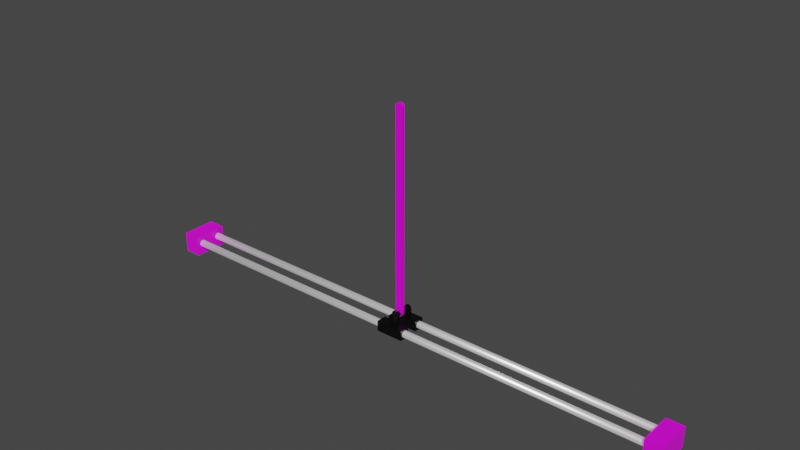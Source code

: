 # Source: pendulum_v4_rotate.blend  (saved by Blender 2.90.8; exported with 4.5.12 LTS)
import bpy
from mathutils import Matrix  # noqa: F401  (used for matrix-valued properties, if any)

bpy.ops.wm.read_factory_settings(use_empty=True)
scene = bpy.context.scene
scene.name = 'Scene'

# ---- collections
col_collection = bpy.data.collections.new('Collection'); scene.collection.children.link(col_collection)

# ---- images (referenced by path relative to the original .blend; pixels are not part of the script)
import os
ASSET_DIR = os.environ.get("B2B_ASSET_DIR", "")  # directory of the original .blend (textures are referenced by path, not embedded)
HERE = os.path.dirname(os.path.abspath(__file__))  # packed textures are extracted next to this script under _unpacked/

def load_image(name, relpath, width, height, colorspace="sRGB"):
    """Load a texture the original file referenced (path relative to the .blend, or extracted next to this script)."""
    p = next((c for c in (os.path.join(HERE, relpath), os.path.join(ASSET_DIR, relpath)) if relpath and os.path.exists(c)), "")
    if p:
        img = bpy.data.images.load(p, check_existing=True)
        img.name = name
    else:  # same state as the original file: an image datablock whose file is absent (Cycles renders it pink)
        img = bpy.data.images.new(name, width, height)
        img.source = "FILE"
        img.filepath = "//" + (relpath or name)
    img.colorspace_settings.name = colorspace
    return img
img_sup_material_png = load_image('sup_material.png', 'sup_material.png', 1024, 1024, 'sRGB')
img_rod_material_png = load_image('rod_material.png', 'rod_material.png', 1024, 1024, 'sRGB')

# ---- materials (node trees are filled in below, after node groups)
mat_material_004 = bpy.data.materials.new('Material.004')
mat_material_004.use_transparent_shadow = False
mat_material_003 = bpy.data.materials.new('Material.003')
mat_material_003.use_transparent_shadow = False
mat_material_002 = bpy.data.materials.new('Material.002')
mat_material_002.use_transparent_shadow = False
mat_material_005 = bpy.data.materials.new('Material.005')
mat_material_005.use_transparent_shadow = False
mat_material_001 = bpy.data.materials.new('Material.001')
mat_material_001.use_transparent_shadow = False

# ---- material node trees
mat_material_004.use_nodes = True; mat_material_004.node_tree.nodes.clear()
_N = mat_material_004.node_tree.nodes; _L = mat_material_004.node_tree.links
n0 = _N.new('ShaderNodeBsdfPrincipled'); n0.name = 'Principled BSDF'; n0.location = (10, 300)
n0.distribution = 'GGX'
n0.subsurface_method = 'BURLEY'
n0.inputs[0].default_value = (1.0, 1.0, 1.0, 1.0)
n0.inputs[1].default_value = 0.8
n0.inputs[2].default_value = 0.4
n0.inputs[3].default_value = 1.45
n0.inputs[27].default_value = (0.214, 0.214, 0.214, 1.0)
n0.inputs[28].default_value = 1.0
n1 = _N.new('ShaderNodeOutputMaterial'); n1.name = 'Material Output'; n1.location = (300, 300)
_L.new(n0.outputs[0], n1.inputs[0])
n1.is_active_output = True
mat_material_003.use_nodes = True; mat_material_003.node_tree.nodes.clear()
_N = mat_material_003.node_tree.nodes; _L = mat_material_003.node_tree.links
n0 = _N.new('ShaderNodeBsdfPrincipled'); n0.name = 'Principled BSDF'; n0.location = (10, 300)
n0.distribution = 'GGX'
n0.subsurface_method = 'BURLEY'
n0.inputs[3].default_value = 1.45
n0.inputs[27].default_value = (0.0, 0.0, 0.0, 1.0)
n0.inputs[28].default_value = 1.0
n1 = _N.new('ShaderNodeOutputMaterial'); n1.name = 'Material Output'; n1.location = (300, 300)
n2 = _N.new('ShaderNodeTexImage'); n2.name = 'Image Texture'; n2.location = (-354, 164)
n2.image = img_sup_material_png
_L.new(n0.outputs[0], n1.inputs[0])
_L.new(n2.outputs[0], n0.inputs[0])
n1.is_active_output = True
mat_material_002.use_nodes = True; mat_material_002.node_tree.nodes.clear()
_N = mat_material_002.node_tree.nodes; _L = mat_material_002.node_tree.links
n0 = _N.new('ShaderNodeBsdfPrincipled'); n0.name = 'Principled BSDF'; n0.location = (10, 300)
n0.distribution = 'GGX'
n0.subsurface_method = 'BURLEY'
n0.inputs[3].default_value = 1.45
n0.inputs[27].default_value = (0.0, 0.0, 0.0, 1.0)
n0.inputs[28].default_value = 1.0
n1 = _N.new('ShaderNodeOutputMaterial'); n1.name = 'Material Output'; n1.location = (300, 300)
n2 = _N.new('ShaderNodeTexImage'); n2.name = 'Image Texture'; n2.location = (-340, 188)
n2.image = img_sup_material_png
_L.new(n0.outputs[0], n1.inputs[0])
_L.new(n2.outputs[0], n0.inputs[0])
n1.is_active_output = True
mat_material_005.use_nodes = True; mat_material_005.node_tree.nodes.clear()
_N = mat_material_005.node_tree.nodes; _L = mat_material_005.node_tree.links
n0 = _N.new('ShaderNodeBsdfPrincipled'); n0.name = 'Principled BSDF'; n0.location = (10, 300)
n0.distribution = 'GGX'
n0.subsurface_method = 'BURLEY'
n0.inputs[0].default_value = (0.01428, 0.01428, 0.01428, 1.0)
n0.inputs[1].default_value = 0.8
n0.inputs[2].default_value = 0.4
n0.inputs[3].default_value = 1.45
n0.inputs[27].default_value = (0.0, 0.0, 0.0, 1.0)
n0.inputs[28].default_value = 1.0
n1 = _N.new('ShaderNodeOutputMaterial'); n1.name = 'Material Output'; n1.location = (300, 300)
_L.new(n0.outputs[0], n1.inputs[0])
n1.is_active_output = True
mat_material_001.use_nodes = True; mat_material_001.node_tree.nodes.clear()
_N = mat_material_001.node_tree.nodes; _L = mat_material_001.node_tree.links
n0 = _N.new('ShaderNodeOutputMaterial'); n0.name = 'Material Output'; n0.location = (300, 300)
n1 = _N.new('ShaderNodeBsdfPrincipled'); n1.name = 'Principled BSDF'; n1.location = (10, 300)
n1.distribution = 'GGX'
n1.subsurface_method = 'BURLEY'
n1.inputs[2].default_value = 0.2
n1.inputs[3].default_value = 1.45
n1.inputs[27].default_value = (0.0, 0.0, 0.0, 1.0)
n1.inputs[28].default_value = 1.0
n2 = _N.new('ShaderNodeTexImage'); n2.name = 'Image Texture'; n2.location = (-365, 176)
n2.image = img_rod_material_png
_L.new(n1.outputs[0], n0.inputs[0])
_L.new(n2.outputs[0], n1.inputs[0])
n0.is_active_output = True

# ---- world
world_world = bpy.data.worlds.new('World'); scene.world = world_world
world_world.use_nodes = True; world_world.node_tree.nodes.clear()
_N = world_world.node_tree.nodes; _L = world_world.node_tree.links
n0 = _N.new('ShaderNodeOutputWorld'); n0.name = 'World Output'; n0.location = (300, 300)
n1 = _N.new('ShaderNodeBackground'); n1.name = 'Background'; n1.location = (10, 300)
n1.inputs[0].default_value = (0.05088, 0.05088, 0.05088, 1.0)
_L.new(n1.outputs[0], n0.inputs[0])
n0.is_active_output = True
world_world.color = (0.05088, 0.05088, 0.05088)
world_world.use_sun_shadow = False
world_world.sun_shadow_jitter_overblur = 0.0

# ---- meshes
me_cylinder_001 = bpy.data.meshes.new('Cylinder.001')
me_cylinder_001.from_pydata([(0.015, 0.375, 0.005), (0.015, -0.375, 0.005), (0.01598, 0.375, 0.004904), (0.01598, -0.375, 0.004904), (0.01691, 0.375, 0.004619), (0.01691, -0.375, 0.004619), (0.01778, 0.375, 0.004157), (0.01778, -0.375, 0.004157), (0.01854, 0.375, 0.003536), (0.01854, -0.375, 0.003536), (0.01916, 0.375, 0.002778), (0.01916, -0.375, 0.002778), (0.01962, 0.375, 0.001913), (0.01962, -0.375, 0.001913), (0.0199, 0.375, 0.0009755), (0.0199, -0.375, 0.0009754), (0.02, 0.375, 1.677e-08), (0.02, -0.375, -1.601e-08), (0.0199, 0.375, -0.0009754), (0.0199, -0.375, -0.0009755), (0.01962, 0.375, -0.001913), (0.01962, -0.375, -0.001913), (0.01916, 0.375, -0.002778), (0.01916, -0.375, -0.002778), (0.01854, 0.375, -0.003536), (0.01854, -0.375, -0.003536), (0.01778, 0.375, -0.004157), (0.01778, -0.375, -0.004157), (0.01691, 0.375, -0.004619), (0.01691, -0.375, -0.004619), (0.01598, 0.375, -0.004904), (0.01598, -0.375, -0.004904), (0.015, 0.375, -0.005), (0.015, -0.375, -0.005), (0.01402, 0.375, -0.004904), (0.01402, -0.375, -0.004904), (0.01309, 0.375, -0.004619), (0.01309, -0.375, -0.004619), (0.01222, 0.375, -0.004157), (0.01222, -0.375, -0.004157), (0.01146, 0.375, -0.003536), (0.01146, -0.375, -0.003536), (0.01084, 0.375, -0.002778), (0.01084, -0.375, -0.002778), (0.01038, 0.375, -0.001913), (0.01038, -0.375, -0.001913), (0.0101, 0.375, -0.0009754), (0.0101, -0.375, -0.0009755), (0.01, 0.375, 2.122e-08), (0.01, -0.375, -1.156e-08), (0.0101, 0.375, 0.0009755), (0.0101, -0.375, 0.0009754), (0.01038, 0.375, 0.001913), (0.01038, -0.375, 0.001913), (0.01084, 0.375, 0.002778), (0.01084, -0.375, 0.002778), (0.01146, 0.375, 0.003536), (0.01146, -0.375, 0.003536), (0.01222, 0.375, 0.004157), (0.01222, -0.375, 0.004157), (0.01309, 0.375, 0.004619), (0.01309, -0.375, 0.004619), (0.01402, 0.375, 0.004904), (0.01402, -0.375, 0.004904), (-0.015, 0.375, 0.005), (-0.015, -0.375, 0.005), (-0.01402, 0.375, 0.004904), (-0.01402, -0.375, 0.004904), (-0.01309, 0.375, 0.004619), (-0.01309, -0.375, 0.004619), (-0.01222, 0.375, 0.004157), (-0.01222, -0.375, 0.004157), (-0.01146, 0.375, 0.003536), (-0.01146, -0.375, 0.003536), (-0.01084, 0.375, 0.002778), (-0.01084, -0.375, 0.002778), (-0.01038, 0.375, 0.001913), (-0.01038, -0.375, 0.001913), (-0.0101, 0.375, 0.0009755), (-0.0101, -0.375, 0.0009754), (-0.01, 0.375, 1.677e-08), (-0.01, -0.375, -1.601e-08), (-0.0101, 0.375, -0.0009754), (-0.0101, -0.375, -0.0009755), (-0.01038, 0.375, -0.001913), (-0.01038, -0.375, -0.001913), (-0.01084, 0.375, -0.002778), (-0.01084, -0.375, -0.002778), (-0.01146, 0.375, -0.003536), (-0.01146, -0.375, -0.003536), (-0.01222, 0.375, -0.004157), (-0.01222, -0.375, -0.004157), (-0.01309, 0.375, -0.004619), (-0.01309, -0.375, -0.004619), (-0.01402, 0.375, -0.004904), (-0.01402, -0.375, -0.004904), (-0.015, 0.375, -0.005), (-0.015, -0.375, -0.005), (-0.01598, 0.375, -0.004904), (-0.01598, -0.375, -0.004904), (-0.01691, 0.375, -0.004619), (-0.01691, -0.375, -0.004619), (-0.01778, 0.375, -0.004157), (-0.01778, -0.375, -0.004157), (-0.01854, 0.375, -0.003536), (-0.01854, -0.375, -0.003536), (-0.01916, 0.375, -0.002778), (-0.01916, -0.375, -0.002778), (-0.01962, 0.375, -0.001913), (-0.01962, -0.375, -0.001913), (-0.0199, 0.375, -0.0009754), (-0.0199, -0.375, -0.0009755), (-0.02, 0.375, 2.122e-08), (-0.02, -0.375, -1.156e-08), (-0.0199, 0.375, 0.0009755), (-0.0199, -0.375, 0.0009754), (-0.01962, 0.375, 0.001913), (-0.01962, -0.375, 0.001913), (-0.01916, 0.375, 0.002778), (-0.01916, -0.375, 0.002778), (-0.01854, 0.375, 0.003536), (-0.01854, -0.375, 0.003536), (-0.01778, 0.375, 0.004157), (-0.01778, -0.375, 0.004157), (-0.01691, 0.375, 0.004619), (-0.01691, -0.375, 0.004619), (-0.01598, 0.375, 0.004904), (-0.01598, -0.375, 0.004904)], [], [(0, 1, 3, 2), (2, 3, 5, 4), (4, 5, 7, 6), (6, 7, 9, 8), (8, 9, 11, 10), (10, 11, 13, 12), (12, 13, 15, 14), (14, 15, 17, 16), (16, 17, 19, 18), (18, 19, 21, 20), (20, 21, 23, 22), (22, 23, 25, 24), (24, 25, 27, 26), (26, 27, 29, 28), (28, 29, 31, 30), (30, 31, 33, 32), (32, 33, 35, 34), (34, 35, 37, 36), (36, 37, 39, 38), (38, 39, 41, 40), (40, 41, 43, 42), (42, 43, 45, 44), (44, 45, 47, 46), (46, 47, 49, 48), (48, 49, 51, 50), (50, 51, 53, 52), (52, 53, 55, 54), (54, 55, 57, 56), (56, 57, 59, 58), (58, 59, 61, 60), (3, 1, 63, 61, 59, 57, 55, 53, 51, 49, 47, 45, 43, 41, 39, 37, 35, 33, 31, 29, 27, 25, 23, 21, 19, 17, 15, 13, 11, 9, 7, 5), (60, 61, 63, 62), (62, 63, 1, 0), (0, 2, 4, 6, 8, 10, 12, 14, 16, 18, 20, 22, 24, 26, 28, 30, 32, 34, 36, 38, 40, 42, 44, 46, 48, 50, 52, 54, 56, 58, 60, 62), (64, 65, 67, 66), (66, 67, 69, 68), (68, 69, 71, 70), (70, 71, 73, 72), (72, 73, 75, 74), (74, 75, 77, 76), (76, 77, 79, 78), (78, 79, 81, 80), (80, 81, 83, 82), (82, 83, 85, 84), (84, 85, 87, 86), (86, 87, 89, 88), (88, 89, 91, 90), (90, 91, 93, 92), (92, 93, 95, 94), (94, 95, 97, 96), (96, 97, 99, 98), (98, 99, 101, 100), (100, 101, 103, 102), (102, 103, 105, 104), (104, 105, 107, 106), (106, 107, 109, 108), (108, 109, 111, 110), (110, 111, 113, 112), (112, 113, 115, 114), (114, 115, 117, 116), (116, 117, 119, 118), (118, 119, 121, 120), (120, 121, 123, 122), (122, 123, 125, 124), (67, 65, 127, 125, 123, 121, 119, 117, 115, 113, 111, 109, 107, 105, 103, 101, 99, 97, 95, 93, 91, 89, 87, 85, 83, 81, 79, 77, 75, 73, 71, 69), (124, 125, 127, 126), (126, 127, 65, 64), (64, 66, 68, 70, 72, 74, 76, 78, 80, 82, 84, 86, 88, 90, 92, 94, 96, 98, 100, 102, 104, 106, 108, 110, 112, 114, 116, 118, 120, 122, 124, 126)])
me_cylinder_001.polygons.foreach_set('use_smooth', [True] * 68)
_uv = me_cylinder_001.uv_layers.new(name='UVMap')
_uv.uv.foreach_set('vector', [1.0, 0.5, 1.0, 1.0, 0.9688, 1.0, 0.9688, 0.5, 0.9688, 0.5, 0.9688, 1.0, 0.9375, 1.0, 0.9375, 0.5, 0.9375, 0.5, 0.9375, 1.0, 0.9062, 1.0, 0.9062, 0.5, 0.9062, 0.5, 0.9062, 1.0, 0.875, 1.0, 0.875, 0.5, 0.875, 0.5, 0.875, 1.0, 0.8438, 1.0, 0.8438, 0.5, 0.8438, 0.5, 0.8438, 1.0, 0.8125, 1.0, 0.8125, 0.5, 0.8125, 0.5, 0.8125, 1.0, 0.7812, 1.0, 0.7812, 0.5, 0.7812, 0.5, 0.7812, 1.0, 0.75, 1.0, 0.75, 0.5, 0.75, 0.5, 0.75, 1.0, 0.7188, 1.0, 0.7188, 0.5, 0.7188, 0.5, 0.7188, 1.0, 0.6875, 1.0, 0.6875, 0.5, 0.6875, 0.5, 0.6875, 1.0, 0.6562, 1.0, 0.6562, 0.5, 0.6562, 0.5, 0.6562, 1.0, 0.625, 1.0, 0.625, 0.5, 0.625, 0.5, 0.625, 1.0, 0.5938, 1.0, 0.5938, 0.5, 0.5938, 0.5, 0.5938, 1.0, 0.5625, 1.0, 0.5625, 0.5, 0.5625, 0.5, 0.5625, 1.0, 0.5312, 1.0, 0.5312, 0.5, 0.5312, 0.5, 0.5312, 1.0, 0.5, 1.0, 0.5, 0.5, 0.5, 0.5, 0.5, 1.0, 0.4688, 1.0, 0.4688, 0.5, 0.4688, 0.5, 0.4688, 1.0, 0.4375, 1.0, 0.4375, 0.5, 0.4375, 0.5, 0.4375, 1.0, 0.4062, 1.0, 0.4062, 0.5, 0.4062, 0.5, 0.4062, 1.0, 0.375, 1.0, 0.375, 0.5, 0.375, 0.5, 0.375, 1.0, 0.3438, 1.0, 0.3438, 0.5, 0.3438, 0.5, 0.3438, 1.0, 0.3125, 1.0, 0.3125, 0.5, 0.3125, 0.5, 0.3125, 1.0, 0.2812, 1.0, 0.2812, 0.5, 0.2812, 0.5, 0.2812, 1.0, 0.25, 1.0, 0.25, 0.5, 0.25, 0.5, 0.25, 1.0, 0.2188, 1.0, 0.2188, 0.5, 0.2188, 0.5, 0.2188, 1.0, 0.1875, 1.0, 0.1875, 0.5, 0.1875, 0.5, 0.1875, 1.0, 0.1562, 1.0, 0.1562, 0.5, 0.1562, 0.5, 0.1562, 1.0, 0.125, 1.0, 0.125, 0.5, 0.125, 0.5, 0.125, 1.0, 0.09375, 1.0, 0.09375, 0.5, 0.09375, 0.5, 0.09375, 1.0, 0.0625, 1.0, 0.0625, 0.5, 0.2968, 0.4854, 0.25, 0.49, 0.2032, 0.4854, 0.1582, 0.4717, 0.1167, 0.4496, 0.08029, 0.4197, 0.05045, 0.3833, 0.02827, 0.3418, 0.01461, 0.2968, 0.01, 0.25, 0.01461, 0.2032, 0.02827, 0.1582, 0.05045, 0.1167, 0.08029, 0.08029, 0.1167, 0.05045, 0.1582, 0.02827, 0.2032, 0.01461, 0.25, 0.01, 0.2968, 0.01461, 0.3418, 0.02827, 0.3833, 0.05045, 0.4197, 0.08029, 0.4496, 0.1167, 0.4717, 0.1582, 0.4854, 0.2032, 0.49, 0.25, 0.4854, 0.2968, 0.4717, 0.3418, 0.4496, 0.3833, 0.4197, 0.4197, 0.3833, 0.4496, 0.3418, 0.4717, 0.0625, 0.5, 0.0625, 1.0, 0.03125, 1.0, 0.03125, 0.5, 0.03125, 0.5, 0.03125, 1.0, 0.0, 1.0, 0.0, 0.5, 0.75, 0.49, 0.7968, 0.4854, 0.8418, 0.4717, 0.8833, 0.4496, 0.9197, 0.4197, 0.9496, 0.3833, 0.9717, 0.3418, 0.9854, 0.2968, 0.99, 0.25, 0.9854, 0.2032, 0.9717, 0.1582, 0.9496, 0.1167, 0.9197, 0.08029, 0.8833, 0.05045, 0.8418, 0.02827, 0.7968, 0.01461, 0.75, 0.01, 0.7032, 0.01461, 0.6582, 0.02827, 0.6167, 0.05045, 0.5803, 0.08029, 0.5504, 0.1167, 0.5283, 0.1582, 0.5146, 0.2032, 0.51, 0.25, 0.5146, 0.2968, 0.5283, 0.3418, 0.5504, 0.3833, 0.5803, 0.4197, 0.6167, 0.4496, 0.6582, 0.4717, 0.7032, 0.4854, 1.0, 0.5, 1.0, 1.0, 0.9688, 1.0, 0.9688, 0.5, 0.9688, 0.5, 0.9688, 1.0, 0.9375, 1.0, 0.9375, 0.5, 0.9375, 0.5, 0.9375, 1.0, 0.9062, 1.0, 0.9062, 0.5, 0.9062, 0.5, 0.9062, 1.0, 0.875, 1.0, 0.875, 0.5, 0.875, 0.5, 0.875, 1.0, 0.8438, 1.0, 0.8438, 0.5, 0.8438, 0.5, 0.8438, 1.0, 0.8125, 1.0, 0.8125, 0.5, 0.8125, 0.5, 0.8125, 1.0, 0.7812, 1.0, 0.7812, 0.5, 0.7812, 0.5, 0.7812, 1.0, 0.75, 1.0, 0.75, 0.5, 0.75, 0.5, 0.75, 1.0, 0.7188, 1.0, 0.7188, 0.5, 0.7188, 0.5, 0.7188, 1.0, 0.6875, 1.0, 0.6875, 0.5, 0.6875, 0.5, 0.6875, 1.0, 0.6562, 1.0, 0.6562, 0.5, 0.6562, 0.5, 0.6562, 1.0, 0.625, 1.0, 0.625, 0.5, 0.625, 0.5, 0.625, 1.0, 0.5938, 1.0, 0.5938, 0.5, 0.5938, 0.5, 0.5938, 1.0, 0.5625, 1.0, 0.5625, 0.5, 0.5625, 0.5, 0.5625, 1.0, 0.5312, 1.0, 0.5312, 0.5, 0.5312, 0.5, 0.5312, 1.0, 0.5, 1.0, 0.5, 0.5, 0.5, 0.5, 0.5, 1.0, 0.4688, 1.0, 0.4688, 0.5, 0.4688, 0.5, 0.4688, 1.0, 0.4375, 1.0, 0.4375, 0.5, 0.4375, 0.5, 0.4375, 1.0, 0.4062, 1.0, 0.4062, 0.5, 0.4062, 0.5, 0.4062, 1.0, 0.375, 1.0, 0.375, 0.5, 0.375, 0.5, 0.375, 1.0, 0.3438, 1.0, 0.3438, 0.5, 0.3438, 0.5, 0.3438, 1.0, 0.3125, 1.0, 0.3125, 0.5, 0.3125, 0.5, 0.3125, 1.0, 0.2812, 1.0, 0.2812, 0.5, 0.2812, 0.5, 0.2812, 1.0, 0.25, 1.0, 0.25, 0.5, 0.25, 0.5, 0.25, 1.0, 0.2188, 1.0, 0.2188, 0.5, 0.2188, 0.5, 0.2188, 1.0, 0.1875, 1.0, 0.1875, 0.5, 0.1875, 0.5, 0.1875, 1.0, 0.1562, 1.0, 0.1562, 0.5, 0.1562, 0.5, 0.1562, 1.0, 0.125, 1.0, 0.125, 0.5, 0.125, 0.5, 0.125, 1.0, 0.09375, 1.0, 0.09375, 0.5, 0.09375, 0.5, 0.09375, 1.0, 0.0625, 1.0, 0.0625, 0.5, 0.2968, 0.4854, 0.25, 0.49, 0.2032, 0.4854, 0.1582, 0.4717, 0.1167, 0.4496, 0.08029, 0.4197, 0.05045, 0.3833, 0.02827, 0.3418, 0.01461, 0.2968, 0.01, 0.25, 0.01461, 0.2032, 0.02827, 0.1582, 0.05045, 0.1167, 0.08029, 0.08029, 0.1167, 0.05045, 0.1582, 0.02827, 0.2032, 0.01461, 0.25, 0.01, 0.2968, 0.01461, 0.3418, 0.02827, 0.3833, 0.05045, 0.4197, 0.08029, 0.4496, 0.1167, 0.4717, 0.1582, 0.4854, 0.2032, 0.49, 0.25, 0.4854, 0.2968, 0.4717, 0.3418, 0.4496, 0.3833, 0.4197, 0.4197, 0.3833, 0.4496, 0.3418, 0.4717, 0.0625, 0.5, 0.0625, 1.0, 0.03125, 1.0, 0.03125, 0.5, 0.03125, 0.5, 0.03125, 1.0, 0.0, 1.0, 0.0, 0.5, 0.75, 0.49, 0.7968, 0.4854, 0.8418, 0.4717, 0.8833, 0.4496, 0.9197, 0.4197, 0.9496, 0.3833, 0.9717, 0.3418, 0.9854, 0.2968, 0.99, 0.25, 0.9854, 0.2032, 0.9717, 0.1582, 0.9496, 0.1167, 0.9197, 0.08029, 0.8833, 0.05045, 0.8418, 0.02827, 0.7968, 0.01461, 0.75, 0.01, 0.7032, 0.01461, 0.6582, 0.02827, 0.6167, 0.05045, 0.5803, 0.08029, 0.5504, 0.1167, 0.5283, 0.1582, 0.5146, 0.2032, 0.51, 0.25, 0.5146, 0.2968, 0.5283, 0.3418, 0.5504, 0.3833, 0.5803, 0.4197, 0.6167, 0.4496, 0.6582, 0.4717, 0.7032, 0.4854])
me_cylinder_001.materials.append(mat_material_004)
me_cylinder_001.use_remesh_fix_poles = True
me_cylinder_001.use_remesh_preserve_attributes = False
me_cylinder_001.use_mirror_vertex_groups = False
me_cylinder_001.update()
me_cube_001 = bpy.data.meshes.new('Cube.001')
me_cube_001.from_pydata([(-0.025, -0.0125, -0.015), (-0.025, -0.0125, 0.015), (-0.025, 0.0125, -0.015), (-0.025, 0.0125, 0.015), (0.025, -0.0125, -0.015), (0.025, -0.0125, 0.015), (0.025, 0.0125, -0.015), (0.025, 0.0125, 0.015)], [], [(0, 1, 3, 2), (2, 3, 7, 6), (6, 7, 5, 4), (4, 5, 1, 0), (2, 6, 4, 0), (7, 3, 1, 5)])
_uv = me_cube_001.uv_layers.new(name='UVMap')
_uv.uv.foreach_set('vector', [0.375, 0.0, 0.625, 0.0, 0.625, 0.25, 0.375, 0.25, 0.375, 0.25, 0.625, 0.25, 0.625, 0.5, 0.375, 0.5, 0.375, 0.5, 0.625, 0.5, 0.625, 0.75, 0.375, 0.75, 0.375, 0.75, 0.625, 0.75, 0.625, 1.0, 0.375, 1.0, 0.125, 0.5, 0.375, 0.5, 0.375, 0.75, 0.125, 0.75, 0.625, 0.5, 0.875, 0.5, 0.875, 0.75, 0.625, 0.75])
me_cube_001.materials.append(mat_material_003)
me_cube_001.use_remesh_fix_poles = True
me_cube_001.use_remesh_preserve_attributes = False
me_cube_001.use_mirror_vertex_groups = False
me_cube_001.update()
me_cube_002 = bpy.data.meshes.new('Cube.002')
me_cube_002.from_pydata([(-0.025, -0.0125, -0.015), (-0.025, -0.0125, 0.015), (-0.025, 0.0125, -0.015), (-0.025, 0.0125, 0.015), (0.025, -0.0125, -0.015), (0.025, -0.0125, 0.015), (0.025, 0.0125, -0.015), (0.025, 0.0125, 0.015)], [], [(0, 1, 3, 2), (2, 3, 7, 6), (6, 7, 5, 4), (4, 5, 1, 0), (2, 6, 4, 0), (7, 3, 1, 5)])
_uv = me_cube_002.uv_layers.new(name='UVMap')
_uv.uv.foreach_set('vector', [0.375, 0.0, 0.625, 0.0, 0.625, 0.25, 0.375, 0.25, 0.375, 0.25, 0.625, 0.25, 0.625, 0.5, 0.375, 0.5, 0.375, 0.5, 0.625, 0.5, 0.625, 0.75, 0.375, 0.75, 0.375, 0.75, 0.625, 0.75, 0.625, 1.0, 0.375, 1.0, 0.125, 0.5, 0.375, 0.5, 0.375, 0.75, 0.125, 0.75, 0.625, 0.5, 0.875, 0.5, 0.875, 0.75, 0.625, 0.75])
me_cube_002.materials.append(mat_material_002)
me_cube_002.use_remesh_fix_poles = True
me_cube_002.use_remesh_preserve_attributes = False
me_cube_002.use_mirror_vertex_groups = False
me_cube_002.update()
me_cube_004 = bpy.data.meshes.new('Cube.004')
me_cube_004.from_pydata([(-0.0225, -0.02, -0.0075), (-0.0225, -0.02, 0.0075), (-0.0225, 0.02, -0.0075), (-0.0225, 0.02, 0.0075), (-0.0075, -0.02, -0.0075), (-0.0075, -0.02, 0.0075), (-0.0075, 0.02, -0.0075), (-0.0075, 0.02, 0.0075), (-0.0125, 0.02, -0.0075), (-0.0125, 0.02, 0.0075), (-0.0125, -0.02, -0.0075), (-0.0125, -0.02, 0.0075), (-0.0175, 0.02, -0.0075), (-0.0175, -0.02, 0.0075), (-0.0175, 0.02, 0.0075), (-0.0175, -0.02, -0.0075), (-0.0225, 0.005, -0.0075), (-0.0225, 0.005, 0.0075), (-0.0075, 0.005, -0.0075), (-0.0075, 0.005, 0.0075), (-0.0125, 0.005, 0.0075), (-0.0125, 0.005, -0.0075), (-0.0175, 0.005, -0.0075), (-0.0175, 0.005, 0.0075), (-0.0225, -0.005, -0.0075), (-0.0075, -0.005, 0.0075), (-0.0125, -0.005, 0.0075), (-0.0125, -0.005, -0.0075), (-0.0175, -0.005, -0.0075), (-0.0175, -0.005, 0.0075), (-0.0225, -0.005, 0.0075), (-0.0075, -0.005, -0.0075), (-0.0175, 4.657e-10, 0.0225), (-0.0175, 0.005, 0.0175), (-0.0175, 0.0008682, 0.02242), (-0.0175, 0.00171, 0.0222), (-0.0175, 0.0025, 0.02183), (-0.0175, 0.003214, 0.02133), (-0.0175, 0.00383, 0.02071), (-0.0175, 0.00433, 0.02), (-0.0175, 0.004698, 0.01921), (-0.0175, 0.004924, 0.01837), (-0.0125, 0.005, 0.0175), (-0.0125, 4.657e-10, 0.0225), (-0.0125, 0.004924, 0.01837), (-0.0125, 0.004698, 0.01921), (-0.0125, 0.00433, 0.02), (-0.0125, 0.00383, 0.02071), (-0.0125, 0.003214, 0.02133), (-0.0125, 0.0025, 0.02183), (-0.0125, 0.00171, 0.0222), (-0.0125, 0.0008682, 0.02242), (-0.0125, -4.657e-10, 0.0225), (-0.0125, -0.005, 0.0175), (-0.0125, -0.0008682, 0.02242), (-0.0125, -0.00171, 0.0222), (-0.0125, -0.0025, 0.02183), (-0.0125, -0.003214, 0.02133), (-0.0125, -0.00383, 0.02071), (-0.0125, -0.00433, 0.02), (-0.0125, -0.004698, 0.01921), (-0.0125, -0.004924, 0.01837), (-0.0175, -0.005, 0.0175), (-0.0175, -4.657e-10, 0.0225), (-0.0175, -0.004924, 0.01837), (-0.0175, -0.004698, 0.01921), (-0.0175, -0.00433, 0.02), (-0.0175, -0.00383, 0.02071), (-0.0175, -0.003214, 0.02133), (-0.0175, -0.0025, 0.02183), (-0.0175, -0.00171, 0.0222), (-0.0175, -0.0008682, 0.02242), (-0.0199, 0.02, 0.0009755), (-0.0199, -0.02, 0.0009755), (-0.01962, 0.02, 0.001913), (-0.01962, -0.02, 0.001913), (-0.01222, 0.02, 0.004157), (-0.0125, 0.02, 0.004306), (-0.0125, -0.02, 0.004306), (-0.01222, -0.02, 0.004157), (-0.01309, 0.02, 0.004619), (-0.01309, -0.02, 0.004619), (-0.02, 0.02, 5.702e-09), (-0.02, -0.02, 3.954e-09), (-0.01402, 0.02, 0.004904), (-0.01402, -0.02, 0.004904), (-0.01084, 0.02, 0.002778), (-0.01084, -0.02, 0.002778), (-0.01146, 0.02, 0.003536), (-0.01146, -0.02, 0.003536), (-0.01146, 0.02, -0.003536), (-0.01146, -0.02, -0.003536), (-0.01222, 0.02, -0.004157), (-0.01222, -0.02, -0.004157), (-0.01038, 0.02, 0.001913), (-0.01038, -0.02, 0.001913), (-0.0125, 0.02, -0.004306), (-0.0125, -0.02, -0.004306), (-0.01598, 0.02, -0.004904), (-0.01598, -0.02, -0.004904), (-0.0199, 0.02, -0.0009754), (-0.0199, -0.02, -0.0009754), (-0.01778, 0.02, 0.004157), (-0.01778, -0.02, 0.004157), (-0.0175, 0.02, 0.004306), (-0.0175, -0.02, 0.004306), (-0.01691, 0.02, -0.004619), (-0.01691, -0.02, -0.004619), (-0.01038, 0.02, -0.001913), (-0.01038, -0.02, -0.001913), (-0.0101, 0.02, -0.0009755), (-0.0101, -0.02, -0.0009755), (-0.01084, 0.02, -0.002778), (-0.01084, -0.02, -0.002778), (-0.01, 0.02, 1.252e-09), (-0.01, -0.02, -4.967e-10), (-0.01916, 0.02, 0.002778), (-0.01916, -0.02, 0.002778), (-0.01854, 0.02, 0.003536), (-0.01854, -0.02, 0.003536), (-0.01691, 0.02, 0.004619), (-0.01691, -0.02, 0.004619), (-0.015, 0.02, 0.005), (-0.015, -0.02, 0.005), (-0.01402, 0.02, -0.004904), (-0.01402, -0.02, -0.004904), (-0.0101, 0.02, 0.0009755), (-0.0101, -0.02, 0.0009755), (-0.01309, 0.02, -0.004619), (-0.01309, -0.02, -0.004619), (-0.01916, 0.02, -0.002778), (-0.01916, -0.02, -0.002778), (-0.01854, 0.02, -0.003536), (-0.01854, -0.02, -0.003536), (-0.01962, 0.02, -0.001913), (-0.01962, -0.02, -0.001913), (-0.0175, 0.02, -0.004306), (-0.01778, 0.02, -0.004157), (-0.01778, -0.02, -0.004157), (-0.0175, -0.02, -0.004306), (-0.015, 0.02, -0.005), (-0.015, -0.02, -0.005), (-0.01598, 0.02, 0.004904), (-0.01598, -0.02, 0.004904), (0.0075, -0.02, -0.0075), (0.0075, -0.02, 0.0075), (0.0075, 0.02, -0.0075), (0.0075, 0.02, 0.0075), (0.0225, -0.02, -0.0075), (0.0225, -0.02, 0.0075), (0.0225, 0.02, -0.0075), (0.0225, 0.02, 0.0075), (0.0175, 0.02, -0.0075), (0.0175, 0.02, 0.0075), (0.0175, -0.02, -0.0075), (0.0175, -0.02, 0.0075), (0.0125, 0.02, -0.0075), (0.0125, -0.02, 0.0075), (0.0125, 0.02, 0.0075), (0.0125, -0.02, -0.0075), (0.0075, 0.005, -0.0075), (0.0075, 0.005, 0.0075), (0.0225, 0.005, -0.0075), (0.0225, 0.005, 0.0075), (0.0175, 0.005, 0.0075), (0.0175, 0.005, -0.0075), (0.0125, 0.005, -0.0075), (0.0125, 0.005, 0.0075), (0.0075, -0.005, -0.0075), (0.0225, -0.005, 0.0075), (0.0175, -0.005, 0.0075), (0.0175, -0.005, -0.0075), (0.0125, -0.005, -0.0075), (0.0125, -0.005, 0.0075), (0.0075, -0.005, 0.0075), (0.0225, -0.005, -0.0075), (0.0125, 4.657e-10, 0.0225), (0.0125, 0.005, 0.0175), (0.0125, 0.0008682, 0.02242), (0.0125, 0.00171, 0.0222), (0.0125, 0.0025, 0.02183), (0.0125, 0.003214, 0.02133), (0.0125, 0.00383, 0.02071), (0.0125, 0.00433, 0.02), (0.0125, 0.004698, 0.01921), (0.0125, 0.004924, 0.01837), (0.0175, 0.005, 0.0175), (0.0175, 4.657e-10, 0.0225), (0.0175, 0.004924, 0.01837), (0.0175, 0.004698, 0.01921), (0.0175, 0.00433, 0.02), (0.0175, 0.00383, 0.02071), (0.0175, 0.003214, 0.02133), (0.0175, 0.0025, 0.02183), (0.0175, 0.00171, 0.0222), (0.0175, 0.0008682, 0.02242), (0.0175, -4.657e-10, 0.0225), (0.0175, -0.005, 0.0175), (0.0175, -0.0008682, 0.02242), (0.0175, -0.00171, 0.0222), (0.0175, -0.0025, 0.02183), (0.0175, -0.003214, 0.02133), (0.0175, -0.00383, 0.02071), (0.0175, -0.00433, 0.02), (0.0175, -0.004698, 0.01921), (0.0175, -0.004924, 0.01837), (0.0125, -0.005, 0.0175), (0.0125, -4.657e-10, 0.0225), (0.0125, -0.004924, 0.01837), (0.0125, -0.004698, 0.01921), (0.0125, -0.00433, 0.02), (0.0125, -0.00383, 0.02071), (0.0125, -0.003214, 0.02133), (0.0125, -0.0025, 0.02183), (0.0125, -0.00171, 0.0222), (0.0125, -0.0008682, 0.02242), (0.0101, 0.02, 0.0009755), (0.0101, -0.02, 0.0009755), (0.01038, 0.02, 0.001913), (0.01038, -0.02, 0.001913), (0.01778, 0.02, 0.004157), (0.0175, 0.02, 0.004306), (0.0175, -0.02, 0.004306), (0.01778, -0.02, 0.004157), (0.01691, 0.02, 0.004619), (0.01691, -0.02, 0.004619), (0.01, 0.02, 5.702e-09), (0.01, -0.02, 3.954e-09), (0.01598, 0.02, 0.004904), (0.01598, -0.02, 0.004904), (0.01916, 0.02, 0.002778), (0.01916, -0.02, 0.002778), (0.01854, 0.02, 0.003536), (0.01854, -0.02, 0.003536), (0.01854, 0.02, -0.003536), (0.01854, -0.02, -0.003536), (0.01778, 0.02, -0.004157), (0.01778, -0.02, -0.004157), (0.01962, 0.02, 0.001913), (0.01962, -0.02, 0.001913), (0.0175, 0.02, -0.004306), (0.0175, -0.02, -0.004306), (0.01402, 0.02, -0.004904), (0.01402, -0.02, -0.004904), (0.0101, 0.02, -0.0009754), (0.0101, -0.02, -0.0009754), (0.01222, 0.02, 0.004157), (0.01222, -0.02, 0.004157), (0.0125, 0.02, 0.004306), (0.0125, -0.02, 0.004306), (0.01309, 0.02, -0.004619), (0.01309, -0.02, -0.004619), (0.01962, 0.02, -0.001913), (0.01962, -0.02, -0.001913), (0.0199, 0.02, -0.0009755), (0.0199, -0.02, -0.0009755), (0.01916, 0.02, -0.002778), (0.01916, -0.02, -0.002778), (0.02, 0.02, 1.252e-09), (0.02, -0.02, -4.967e-10), (0.01084, 0.02, 0.002778), (0.01084, -0.02, 0.002778), (0.01146, 0.02, 0.003536), (0.01146, -0.02, 0.003536), (0.01309, 0.02, 0.004619), (0.01309, -0.02, 0.004619), (0.015, 0.02, 0.005), (0.015, -0.02, 0.005), (0.01598, 0.02, -0.004904), (0.01598, -0.02, -0.004904), (0.0199, 0.02, 0.0009755), (0.0199, -0.02, 0.0009755), (0.01691, 0.02, -0.004619), (0.01691, -0.02, -0.004619), (0.01084, 0.02, -0.002778), (0.01084, -0.02, -0.002778), (0.01146, 0.02, -0.003536), (0.01146, -0.02, -0.003536), (0.01038, 0.02, -0.001913), (0.01038, -0.02, -0.001913), (0.0125, 0.02, -0.004306), (0.01222, 0.02, -0.004157), (0.01222, -0.02, -0.004157), (0.0125, -0.02, -0.004306), (0.015, 0.02, -0.005), (0.015, -0.02, -0.005), (0.01402, 0.02, 0.004904), (0.01402, -0.02, 0.004904), (0.0125, 0.001531, 0.0212), (0.0125, 0.002222, 0.02083), (0.0125, 0.003696, 0.01597), (0.0125, 0.003923, 0.01672), (0.0125, 0.0007804, 0.02142), (0.0125, 0.002828, 0.01467), (0.0125, -0.003326, 0.01528), (0.0125, -0.003696, 0.01597), (0.0125, 0.002222, 0.01417), (0.0125, -0.003923, 0.01672), (0.0125, -0.003696, 0.01903), (0.0125, 3.862e-09, 0.0215), (0.0125, 0.003696, 0.01903), (0.0125, -0.003326, 0.01972), (0.0125, -0.0007804, 0.01358), (0.0125, -0.002828, 0.01467), (0.0125, -0.001531, 0.0138), (0.0125, 3.02e-10, 0.0135), (0.0125, 0.002828, 0.02033), (0.0125, 0.003326, 0.01972), (0.0125, -0.004, 0.0175), (0.0125, 0.004, 0.0175), (0.0125, 0.0007804, 0.01358), (0.0125, 0.003326, 0.01528), (0.0125, 0.001531, 0.0138), (0.0125, -0.001531, 0.0212), (0.0125, -0.002222, 0.02083), (0.0125, -0.0007804, 0.02142), (0.0125, -0.002828, 0.02033), (0.0125, -0.003923, 0.01828), (0.0125, -0.002222, 0.01417), (0.0125, 0.003923, 0.01828), (-0.0125, 0.004, 0.0175), (-0.0125, 0.003923, 0.01828), (-0.0125, -0.004, 0.0175), (-0.0125, 0.002828, 0.01467), (-0.0125, 0.003326, 0.01528), (-0.0125, 0.002222, 0.01417), (-0.0125, 0.003696, 0.01597), (-0.0125, 0.003923, 0.01672), (-0.0125, 0.001531, 0.0138), (-0.0125, 0.0007804, 0.01358), (-0.0125, -0.0007804, 0.01358), (-0.0125, 3.02e-10, 0.0135), (-0.0125, -0.003923, 0.01672), (-0.0125, -0.001531, 0.0138), (-0.0125, -0.003696, 0.01597), (-0.0125, -0.003326, 0.01528), (-0.0125, -0.002222, 0.01417), (-0.0125, -0.002828, 0.01467), (-0.0125, -0.003696, 0.01903), (-0.0125, 0.003319, 0.01971), (-0.0125, 0.002828, 0.02033), (-0.0125, 0.002222, 0.02083), (-0.0125, 0.001541, 0.02121), (-0.0125, 0.003696, 0.01903), (-0.0125, 0.0007804, 0.02142), (-0.0125, 3.862e-09, 0.0215), (-0.0125, -0.0007804, 0.02142), (-0.0125, -0.001531, 0.0212), (-0.0125, -0.002222, 0.02083), (-0.0125, -0.003326, 0.01972), (-0.0125, -0.002828, 0.02033), (-0.0125, -0.003923, 0.01828)], [], [(16, 17, 3, 2), (8, 96, 92, 90, 112, 108, 110, 114, 126, 94, 86, 88, 76, 77, 9, 7, 6), (31, 25, 5, 4), (15, 139, 138, 133, 131, 135, 101, 83, 73, 75, 117, 119, 103, 105, 13, 1, 0), (27, 31, 4, 10), (29, 30, 1, 13), (25, 26, 11, 5), (28, 27, 10, 15), (4, 5, 11, 78, 79, 89, 87, 95, 127, 115, 111, 109, 113, 91, 93, 97, 10), (12, 136, 106, 98, 140, 124, 128, 96, 8), (2, 3, 14, 104, 102, 118, 116, 74, 72, 82, 100, 134, 130, 132, 137, 136, 12), (24, 28, 15, 0), (26, 29, 13, 11), (10, 97, 129, 125, 141, 99, 107, 139, 15), (9, 14, 23, 20), (2, 12, 22, 16), (12, 8, 21, 22), (7, 9, 20, 19), (14, 3, 17, 23), (8, 6, 18, 21), (6, 7, 19, 18), (24, 30, 17, 16), (0, 1, 30, 24), (26, 20, 42, 320, 327, 326, 324, 323, 325, 328, 329, 331, 330, 333, 336, 337, 335, 334, 332, 322, 53), (16, 22, 28, 24), (22, 21, 27, 28), (19, 20, 26, 25), (23, 17, 30, 29), (21, 18, 31, 27), (18, 19, 25, 31), (23, 29, 62, 64, 65, 66, 67, 68, 69, 70, 71, 63, 32, 34, 35, 36, 37, 38, 39, 40, 41, 33), (29, 26, 53, 62), (32, 43, 51, 34), (34, 51, 50, 35), (35, 50, 49, 36), (36, 49, 48, 37), (37, 48, 47, 38), (38, 47, 46, 39), (39, 46, 45, 40), (40, 45, 44, 41), (41, 44, 42, 33), (20, 23, 33, 42), (62, 53, 61, 64), (64, 61, 60, 65), (65, 60, 59, 66), (66, 59, 58, 67), (67, 58, 57, 68), (68, 57, 56, 69), (69, 56, 55, 70), (70, 55, 54, 71), (71, 54, 52, 63), (43, 32, 63, 52), (110, 111, 115, 114), (105, 121, 143, 123, 85, 81, 78, 11, 13), (90, 91, 113, 112), (112, 113, 109, 108), (72, 73, 83, 82), (126, 127, 95, 94), (114, 115, 127, 126), (86, 87, 89, 88), (122, 123, 143, 142), (98, 99, 141, 140), (116, 117, 75, 74), (140, 141, 125, 124), (142, 143, 121, 120), (88, 89, 79, 76), (137, 138, 139, 107, 106, 136), (76, 79, 78, 81, 80, 77), (92, 93, 91, 90), (102, 103, 119, 118), (74, 75, 73, 72), (132, 133, 138, 137), (128, 129, 97, 93, 92, 96), (134, 135, 131, 130), (84, 85, 123, 122), (94, 95, 87, 86), (82, 83, 101, 100), (108, 109, 111, 110), (106, 107, 99, 98), (120, 121, 105, 103, 102, 104), (124, 125, 129, 128), (80, 81, 85, 84), (100, 101, 135, 134), (118, 119, 117, 116), (77, 80, 84, 122, 142, 120, 104, 14, 9), (130, 131, 133, 132), (160, 161, 147, 146), (152, 240, 236, 234, 256, 252, 254, 258, 270, 238, 230, 232, 220, 221, 153, 151, 150), (175, 169, 149, 148), (159, 283, 282, 277, 275, 279, 245, 227, 217, 219, 261, 263, 247, 249, 157, 145, 144), (171, 175, 148, 154), (173, 174, 145, 157), (169, 170, 155, 149), (172, 171, 154, 159), (148, 149, 155, 222, 223, 233, 231, 239, 271, 259, 255, 253, 257, 235, 237, 241, 154), (156, 280, 250, 242, 284, 268, 272, 240, 152), (146, 147, 158, 248, 246, 262, 260, 218, 216, 226, 244, 278, 274, 276, 281, 280, 156), (168, 172, 159, 144), (170, 173, 157, 155), (154, 241, 273, 269, 285, 243, 251, 283, 159), (153, 158, 167, 164), (146, 156, 166, 160), (156, 152, 165, 166), (151, 153, 164, 163), (158, 147, 161, 167), (152, 150, 162, 165), (150, 151, 163, 162), (168, 174, 161, 160), (144, 145, 174, 168), (170, 164, 186, 188, 189, 190, 191, 192, 193, 194, 195, 187, 196, 198, 199, 200, 201, 202, 203, 204, 205, 197), (160, 166, 172, 168), (166, 165, 171, 172), (163, 164, 170, 169), (167, 161, 174, 173), (165, 162, 175, 171), (162, 163, 169, 175), (167, 173, 206, 308, 297, 295, 294, 303, 318, 304, 302, 305, 310, 312, 296, 293, 311, 290, 291, 309, 177), (173, 170, 197, 206), (176, 187, 195, 178), (178, 195, 194, 179), (179, 194, 193, 180), (180, 193, 192, 181), (181, 192, 191, 182), (182, 191, 190, 183), (183, 190, 189, 184), (184, 189, 188, 185), (185, 188, 186, 177), (164, 167, 177, 186), (206, 197, 205, 208), (208, 205, 204, 209), (209, 204, 203, 210), (210, 203, 202, 211), (211, 202, 201, 212), (212, 201, 200, 213), (213, 200, 199, 214), (214, 199, 198, 215), (215, 198, 196, 207), (187, 176, 207, 196), (254, 255, 259, 258), (249, 265, 287, 267, 229, 225, 222, 155, 157), (234, 235, 257, 256), (256, 257, 253, 252), (216, 217, 227, 226), (270, 271, 239, 238), (258, 259, 271, 270), (230, 231, 233, 232), (266, 267, 287, 286), (242, 243, 285, 284), (260, 261, 219, 218), (284, 285, 269, 268), (286, 287, 265, 264), (232, 233, 223, 220), (281, 282, 283, 251, 250, 280), (220, 223, 222, 225, 224, 221), (236, 237, 235, 234), (246, 247, 263, 262), (218, 219, 217, 216), (276, 277, 282, 281), (272, 273, 241, 237, 236, 240), (278, 279, 275, 274), (228, 229, 267, 266), (238, 239, 231, 230), (226, 227, 245, 244), (252, 253, 255, 254), (250, 251, 243, 242), (264, 265, 249, 247, 246, 248), (268, 269, 273, 272), (224, 225, 229, 228), (244, 245, 279, 278), (262, 263, 261, 260), (221, 224, 228, 266, 286, 264, 248, 158, 153), (274, 275, 277, 276), (177, 309, 319, 300, 307, 306, 289, 288, 292, 299, 315, 313, 314, 316, 301, 298, 317, 308, 206, 208, 209, 210, 211, 212, 213, 214, 215, 207, 176, 178, 179, 180, 181, 182, 183, 184, 185), (351, 322, 308, 317), (350, 349, 301, 316), (345, 346, 315, 299), (330, 331, 305, 302), (327, 320, 309, 291), (328, 325, 296, 312), (324, 326, 290, 311), (323, 324, 311, 293), (326, 327, 291, 290), (335, 337, 303, 294), (336, 333, 304, 318), (347, 348, 314, 313), (329, 328, 312, 310), (332, 334, 295, 297), (322, 332, 297, 308), (320, 321, 319, 309), (344, 345, 299, 292), (346, 347, 313, 315), (331, 329, 310, 305), (337, 336, 318, 303), (334, 335, 294, 295), (343, 339, 307, 300), (349, 338, 298, 301), (53, 322, 351, 338, 349, 350, 348, 347, 346, 345, 344, 342, 341, 340, 339, 343, 321, 320, 42, 44, 45, 46, 47, 48, 49, 50, 51, 43, 52, 54, 55, 56, 57, 58, 59, 60, 61), (341, 342, 288, 289), (338, 351, 317, 298), (342, 344, 292, 288), (325, 323, 293, 296), (321, 343, 300, 319), (340, 341, 289, 306), (339, 340, 306, 307), (333, 330, 302, 304), (348, 350, 316, 314)])
_uv = me_cube_004.uv_layers.new(name='UVMap')
_uv.uv.foreach_set('vector', [0.375, 0.25, 0.625, 0.25, 0.625, 0.25, 0.375, 0.25, 0.375, 0.5, 0.4282, 0.5, 0.4307, 0.5, 0.4411, 0.5, 0.4537, 0.5, 0.4681, 0.5, 0.4837, 0.5, 0.5, 0.5, 0.5163, 0.5, 0.5319, 0.5, 0.5463, 0.5, 0.5589, 0.5, 0.5693, 0.5, 0.5718, 0.5, 0.625, 0.5, 0.625, 0.5, 0.375, 0.5, 0.375, 0.75, 0.625, 0.75, 0.625, 0.75, 0.375, 0.75, 0.375, 1.0, 0.4282, 1.0, 0.4307, 1.0, 0.4411, 1.0, 0.4537, 1.0, 0.4681, 1.0, 0.4837, 1.0, 0.5, 1.0, 0.5163, 1.0, 0.5319, 1.0, 0.5463, 1.0, 0.5589, 1.0, 0.5693, 1.0, 0.5718, 1.0, 0.625, 1.0, 0.625, 1.0, 0.375, 1.0, 0.375, 0.75, 0.375, 0.75, 0.375, 0.75, 0.375, 0.75, 0.875, 0.75, 0.875, 0.75, 0.875, 0.75, 0.875, 0.75, 0.625, 0.75, 0.625, 0.75, 0.625, 0.75, 0.625, 0.75, 0.125, 0.75, 0.375, 0.75, 0.375, 0.75, 0.125, 0.75, 0.375, 0.75, 0.625, 0.75, 0.625, 0.75, 0.5718, 0.75, 0.5693, 0.75, 0.5589, 0.75, 0.5463, 0.75, 0.5319, 0.75, 0.5163, 0.75, 0.5, 0.75, 0.4837, 0.75, 0.4681, 0.75, 0.4537, 0.75, 0.4411, 0.75, 0.4307, 0.75, 0.4282, 0.75, 0.375, 0.75, 0.375, 0.25, 0.4282, 0.25, 0.423, 0.2793, 0.4183, 0.3262, 0.4167, 0.375, 0.4183, 0.4238, 0.423, 0.4707, 0.4282, 0.5, 0.375, 0.5, 0.375, 0.25, 0.625, 0.25, 0.625, 0.25, 0.5718, 0.25, 0.5693, 0.25, 0.5589, 0.25, 0.5463, 0.25, 0.5319, 0.25, 0.5163, 0.25, 0.5, 0.25, 0.4837, 0.25, 0.4681, 0.25, 0.4537, 0.25, 0.4411, 0.25, 0.4307, 0.25, 0.4282, 0.25, 0.375, 0.25, 0.125, 0.75, 0.125, 0.75, 0.125, 0.75, 0.125, 0.75, 0.625, 0.75, 0.875, 0.75, 0.875, 0.75, 0.625, 0.75, 0.375, 0.75, 0.4282, 0.75, 0.423, 0.7793, 0.4183, 0.8262, 0.4167, 0.875, 0.4183, 0.9238, 0.423, 0.9707, 0.4282, 1.0, 0.375, 1.0, 0.625, 0.5, 0.875, 0.5, 0.875, 0.5, 0.625, 0.5, 0.125, 0.5, 0.125, 0.5, 0.125, 0.5, 0.125, 0.5, 0.125, 0.5, 0.375, 0.5, 0.375, 0.5, 0.125, 0.5, 0.625, 0.5, 0.625, 0.5, 0.625, 0.5, 0.625, 0.5, 0.875, 0.5, 0.875, 0.5, 0.875, 0.5, 0.875, 0.5, 0.375, 0.5, 0.375, 0.5, 0.375, 0.5, 0.375, 0.5, 0.375, 0.5, 0.625, 0.5, 0.625, 0.5, 0.375, 0.5, 0.375, 0.0, 0.625, -3.725e-09, 0.625, 0.25, 0.375, 0.25, 0.375, 0.0, 0.625, 0.0, 0.625, -3.725e-09, 0.375, 0.0, 0.625, 0.75, 0.625, 0.5, 0.625, 0.5, 0.625, 0.5238, 0.625, 0.5263, 0.625, 0.5322, 0.625, 0.5415, 0.625, 0.554, 0.625, 0.5693, 0.625, 0.5866, 0.625, 0.6054, 0.625, 0.625, 0.625, 0.6446, 0.625, 0.6634, 0.625, 0.6807, 0.625, 0.696, 0.625, 0.7085, 0.625, 0.7178, 0.625, 0.7237, 0.625, 0.7262, 0.625, 0.75, 0.125, 0.5, 0.125, 0.5, 0.125, 0.75, 0.125, 0.75, 0.125, 0.5, 0.375, 0.5, 0.375, 0.75, 0.125, 0.75, 0.625, 0.5, 0.625, 0.5, 0.625, 0.75, 0.625, 0.75, 0.875, 0.5, 0.875, 0.5, 0.875, 0.75, 0.875, 0.75, 0.375, 0.5, 0.375, 0.5, 0.375, 0.75, 0.375, 0.75, 0.375, 0.5, 0.625, 0.5, 0.625, 0.75, 0.375, 0.75, 0.875, 0.5, 0.875, 0.75, 0.875, 0.75, 0.875, 0.7494, 0.875, 0.7475, 0.875, 0.7444, 0.875, 0.7402, 0.875, 0.7053, 0.875, 0.6875, 0.875, 0.6677, 0.875, 0.6467, 0.875, 0.625, 0.875, 0.625, 0.875, 0.6033, 0.875, 0.5822, 0.875, 0.5625, 0.875, 0.5447, 0.875, 0.5097, 0.875, 0.5056, 0.875, 0.5025, 0.875, 0.5006, 0.875, 0.5, 0.875, 0.75, 0.625, 0.75, 0.625, 0.75, 0.875, 0.75, 0.875, 0.625, 0.625, 0.625, 0.625, 0.6033, 0.875, 0.6033, 0.875, 0.6033, 0.625, 0.6033, 0.625, 0.5822, 0.875, 0.5822, 0.875, 0.5822, 0.625, 0.5822, 0.625, 0.5625, 0.875, 0.5625, 0.875, 0.5625, 0.625, 0.5625, 0.625, 0.5447, 0.875, 0.5447, 0.875, 0.5447, 0.625, 0.5447, 0.625, 0.5097, 0.875, 0.5097, 0.875, 0.5097, 0.625, 0.5097, 0.625, 0.5056, 0.875, 0.5056, 0.875, 0.5056, 0.625, 0.5056, 0.625, 0.5025, 0.875, 0.5025, 0.875, 0.5025, 0.625, 0.5025, 0.625, 0.5006, 0.875, 0.5006, 0.875, 0.5006, 0.625, 0.5006, 0.625, 0.5, 0.875, 0.5, 0.625, 0.5, 0.875, 0.5, 0.875, 0.5, 0.625, 0.5, 0.875, 0.75, 0.625, 0.75, 0.625, 0.7494, 0.875, 0.7494, 0.875, 0.7494, 0.625, 0.7494, 0.625, 0.7475, 0.875, 0.7475, 0.875, 0.7475, 0.625, 0.7475, 0.625, 0.7444, 0.875, 0.7444, 0.875, 0.7444, 0.625, 0.7444, 0.625, 0.7402, 0.875, 0.7402, 0.875, 0.7402, 0.625, 0.7402, 0.625, 0.7053, 0.875, 0.7053, 0.875, 0.7053, 0.625, 0.7053, 0.625, 0.6875, 0.875, 0.6875, 0.875, 0.6875, 0.625, 0.6875, 0.625, 0.6677, 0.875, 0.6677, 0.875, 0.6677, 0.625, 0.6677, 0.625, 0.6467, 0.875, 0.6467, 0.875, 0.6467, 0.625, 0.6467, 0.625, 0.625, 0.875, 0.625, 0.625, 0.625, 0.875, 0.625, 0.875, 0.625, 0.625, 0.625, 0.7187, 0.7367, 0.7188, 0.7633, 0.75, 0.7633, 0.75, 0.7367, 0.5718, 1.0, 0.577, 0.9707, 0.5817, 0.9238, 0.5833, 0.875, 0.5817, 0.8262, 0.577, 0.7793, 0.5718, 0.75, 0.625, 0.75, 0.625, 1.0, 0.625, 0.7367, 0.625, 0.7633, 0.6562, 0.7633, 0.6562, 0.7367, 0.6562, 0.7367, 0.6562, 0.7633, 0.6875, 0.7633, 0.6875, 0.7367, 0.2188, 0.7367, 0.2188, 0.7633, 0.25, 0.7633, 0.25, 0.7367, 0.7812, 0.7367, 0.7812, 0.7633, 0.8125, 0.7633, 0.8125, 0.7367, 0.75, 0.7367, 0.75, 0.7633, 0.7812, 0.7633, 0.7812, 0.7367, 0.8437, 0.7367, 0.8438, 0.7633, 0.875, 0.7633, 0.875, 0.7367, 0.0, 0.7367, 0.0, 0.7633, 0.03125, 0.7633, 0.03125, 0.7367, 0.4688, 0.7367, 0.4688, 0.7633, 0.5, 0.7633, 0.5, 0.7367, 0.1562, 0.7367, 0.1562, 0.7633, 0.1875, 0.7633, 0.1875, 0.7367, 0.5, 0.7367, 0.5, 0.7633, 0.5312, 0.7633, 0.5312, 0.7367, 0.03125, 0.7367, 0.03125, 0.7633, 0.0625, 0.7633, 0.0625, 0.7367, 0.875, 0.7367, 0.875, 0.7633, 0.9062, 0.7633, 0.9062, 0.7367, 0.4062, 0.7367, 0.4062, 0.7633, 0.4163, 0.7633, 0.4375, 0.7633, 0.4375, 0.7367, 0.4163, 0.7367, 0.9062, 0.7367, 0.9062, 0.7633, 0.9163, 0.7633, 0.9375, 0.7633, 0.9375, 0.7367, 0.9163, 0.7367, 0.5938, 0.7367, 0.5938, 0.7633, 0.625, 0.7633, 0.625, 0.7367, 0.09375, 0.7367, 0.09375, 0.7633, 0.125, 0.7633, 0.125, 0.7367, 0.1875, 0.7367, 0.1875, 0.7633, 0.2188, 0.7633, 0.2188, 0.7367, 0.375, 0.7367, 0.375, 0.7633, 0.4062, 0.7633, 0.4062, 0.7367, 0.5625, 0.7367, 0.5625, 0.7633, 0.5837, 0.7633, 0.5938, 0.7633, 0.5938, 0.7367, 0.5837, 0.7367, 0.3125, 0.7367, 0.3125, 0.7633, 0.3438, 0.7633, 0.3438, 0.7367, 0.9687, 0.7367, 0.9688, 0.7633, 1.0, 0.7633, 1.0, 0.7367, 0.8125, 0.7367, 0.8125, 0.7633, 0.8438, 0.7633, 0.8437, 0.7367, 0.25, 0.7367, 0.25, 0.7633, 0.2812, 0.7633, 0.2812, 0.7367, 0.6875, 0.7367, 0.6875, 0.7633, 0.7188, 0.7633, 0.7187, 0.7367, 0.4375, 0.7367, 0.4375, 0.7633, 0.4688, 0.7633, 0.4688, 0.7367, 0.0625, 0.7367, 0.0625, 0.7633, 0.08371, 0.7633, 0.09375, 0.7633, 0.09375, 0.7367, 0.08371, 0.7367, 0.5312, 0.7367, 0.5312, 0.7633, 0.5625, 0.7633, 0.5625, 0.7367, 0.9375, 0.7367, 0.9375, 0.7633, 0.9688, 0.7633, 0.9687, 0.7367, 0.2812, 0.7367, 0.2812, 0.7633, 0.3125, 0.7633, 0.3125, 0.7367, 0.125, 0.7367, 0.125, 0.7633, 0.1562, 0.7633, 0.1562, 0.7367, 0.5718, 0.5, 0.577, 0.4707, 0.5817, 0.4238, 0.5833, 0.375, 0.5817, 0.3262, 0.577, 0.2793, 0.5718, 0.25, 0.625, 0.25, 0.625, 0.5, 0.3438, 0.7367, 0.3438, 0.7633, 0.375, 0.7633, 0.375, 0.7367, 0.375, 0.25, 0.625, 0.25, 0.625, 0.25, 0.375, 0.25, 0.375, 0.5, 0.4282, 0.5, 0.4307, 0.5, 0.4411, 0.5, 0.4537, 0.5, 0.4681, 0.5, 0.4837, 0.5, 0.5, 0.5, 0.5163, 0.5, 0.5319, 0.5, 0.5463, 0.5, 0.5589, 0.5, 0.5693, 0.5, 0.5718, 0.5, 0.625, 0.5, 0.625, 0.5, 0.375, 0.5, 0.375, 0.75, 0.625, 0.75, 0.625, 0.75, 0.375, 0.75, 0.375, 1.0, 0.4282, 1.0, 0.4307, 1.0, 0.4411, 1.0, 0.4537, 1.0, 0.4681, 1.0, 0.4837, 1.0, 0.5, 1.0, 0.5163, 1.0, 0.5319, 1.0, 0.5463, 1.0, 0.5589, 1.0, 0.5693, 1.0, 0.5718, 1.0, 0.625, 1.0, 0.625, 1.0, 0.375, 1.0, 0.375, 0.75, 0.375, 0.75, 0.375, 0.75, 0.375, 0.75, 0.875, 0.75, 0.875, 0.75, 0.875, 0.75, 0.875, 0.75, 0.625, 0.75, 0.625, 0.75, 0.625, 0.75, 0.625, 0.75, 0.125, 0.75, 0.375, 0.75, 0.375, 0.75, 0.125, 0.75, 0.375, 0.75, 0.625, 0.75, 0.625, 0.75, 0.5718, 0.75, 0.5693, 0.75, 0.5589, 0.75, 0.5463, 0.75, 0.5319, 0.75, 0.5163, 0.75, 0.5, 0.75, 0.4837, 0.75, 0.4681, 0.75, 0.4537, 0.75, 0.4411, 0.75, 0.4307, 0.75, 0.4282, 0.75, 0.375, 0.75, 0.375, 0.25, 0.4282, 0.25, 0.423, 0.2793, 0.4183, 0.3262, 0.4167, 0.375, 0.4183, 0.4238, 0.423, 0.4707, 0.4282, 0.5, 0.375, 0.5, 0.375, 0.25, 0.625, 0.25, 0.625, 0.25, 0.5718, 0.25, 0.5693, 0.25, 0.5589, 0.25, 0.5463, 0.25, 0.5319, 0.25, 0.5163, 0.25, 0.5, 0.25, 0.4837, 0.25, 0.4681, 0.25, 0.4537, 0.25, 0.4411, 0.25, 0.4307, 0.25, 0.4282, 0.25, 0.375, 0.25, 0.125, 0.75, 0.125, 0.75, 0.125, 0.75, 0.125, 0.75, 0.625, 0.75, 0.875, 0.75, 0.875, 0.75, 0.625, 0.75, 0.375, 0.75, 0.4282, 0.75, 0.423, 0.7793, 0.4183, 0.8262, 0.4167, 0.875, 0.4183, 0.9238, 0.423, 0.9707, 0.4282, 1.0, 0.375, 1.0, 0.625, 0.5, 0.875, 0.5, 0.875, 0.5, 0.625, 0.5, 0.125, 0.5, 0.125, 0.5, 0.125, 0.5, 0.125, 0.5, 0.125, 0.5, 0.375, 0.5, 0.375, 0.5, 0.125, 0.5, 0.625, 0.5, 0.625, 0.5, 0.625, 0.5, 0.625, 0.5, 0.875, 0.5, 0.875, 0.5, 0.875, 0.5, 0.875, 0.5, 0.375, 0.5, 0.375, 0.5, 0.375, 0.5, 0.375, 0.5, 0.375, 0.5, 0.625, 0.5, 0.625, 0.5, 0.375, 0.5, 0.375, 0.0, 0.625, -3.725e-09, 0.625, 0.25, 0.375, 0.25, 0.375, 0.0, 0.625, 0.0, 0.625, -3.725e-09, 0.375, 0.0, 0.625, 0.75, 0.625, 0.5, 0.625, 0.5, 0.625, 0.5006, 0.625, 0.5025, 0.625, 0.5056, 0.625, 0.5097, 0.625, 0.5447, 0.625, 0.5625, 0.625, 0.5822, 0.625, 0.6033, 0.625, 0.625, 0.625, 0.625, 0.625, 0.6467, 0.625, 0.6677, 0.625, 0.6875, 0.625, 0.7053, 0.625, 0.7402, 0.625, 0.7444, 0.625, 0.7475, 0.625, 0.7494, 0.625, 0.75, 0.125, 0.5, 0.125, 0.5, 0.125, 0.75, 0.125, 0.75, 0.125, 0.5, 0.375, 0.5, 0.375, 0.75, 0.125, 0.75, 0.625, 0.5, 0.625, 0.5, 0.625, 0.75, 0.625, 0.75, 0.875, 0.5, 0.875, 0.5, 0.875, 0.75, 0.875, 0.75, 0.375, 0.5, 0.375, 0.5, 0.375, 0.75, 0.375, 0.75, 0.375, 0.5, 0.625, 0.5, 0.625, 0.75, 0.375, 0.75, 0.875, 0.5, 0.875, 0.75, 0.875, 0.75, 0.875, 0.7262, 0.875, 0.7237, 0.875, 0.7178, 0.875, 0.7085, 0.875, 0.696, 0.875, 0.6807, 0.875, 0.6634, 0.875, 0.6446, 0.875, 0.625, 0.875, 0.6054, 0.875, 0.5866, 0.875, 0.5693, 0.875, 0.554, 0.875, 0.5415, 0.875, 0.5322, 0.875, 0.5263, 0.875, 0.5238, 0.875, 0.5, 0.875, 0.75, 0.625, 0.75, 0.625, 0.75, 0.875, 0.75, 0.875, 0.625, 0.625, 0.625, 0.625, 0.6033, 0.875, 0.6033, 0.875, 0.6033, 0.625, 0.6033, 0.625, 0.5822, 0.875, 0.5822, 0.875, 0.5822, 0.625, 0.5822, 0.625, 0.5625, 0.875, 0.5625, 0.875, 0.5625, 0.625, 0.5625, 0.625, 0.5447, 0.875, 0.5447, 0.875, 0.5447, 0.625, 0.5447, 0.625, 0.5097, 0.875, 0.5097, 0.875, 0.5097, 0.625, 0.5097, 0.625, 0.5056, 0.875, 0.5056, 0.875, 0.5056, 0.625, 0.5056, 0.625, 0.5025, 0.875, 0.5025, 0.875, 0.5025, 0.625, 0.5025, 0.625, 0.5006, 0.875, 0.5006, 0.875, 0.5006, 0.625, 0.5006, 0.625, 0.5, 0.875, 0.5, 0.625, 0.5, 0.875, 0.5, 0.875, 0.5, 0.625, 0.5, 0.875, 0.75, 0.625, 0.75, 0.625, 0.7494, 0.875, 0.7494, 0.875, 0.7494, 0.625, 0.7494, 0.625, 0.7475, 0.875, 0.7475, 0.875, 0.7475, 0.625, 0.7475, 0.625, 0.7444, 0.875, 0.7444, 0.875, 0.7444, 0.625, 0.7444, 0.625, 0.7402, 0.875, 0.7402, 0.875, 0.7402, 0.625, 0.7402, 0.625, 0.7053, 0.875, 0.7053, 0.875, 0.7053, 0.625, 0.7053, 0.625, 0.6875, 0.875, 0.6875, 0.875, 0.6875, 0.625, 0.6875, 0.625, 0.6677, 0.875, 0.6677, 0.875, 0.6677, 0.625, 0.6677, 0.625, 0.6467, 0.875, 0.6467, 0.875, 0.6467, 0.625, 0.6467, 0.625, 0.625, 0.875, 0.625, 0.625, 0.625, 0.875, 0.625, 0.875, 0.625, 0.625, 0.625, 0.7187, 0.7367, 0.7188, 0.7633, 0.75, 0.7633, 0.75, 0.7367, 0.5718, 1.0, 0.577, 0.9707, 0.5817, 0.9238, 0.5833, 0.875, 0.5817, 0.8262, 0.577, 0.7793, 0.5718, 0.75, 0.625, 0.75, 0.625, 1.0, 0.625, 0.7367, 0.625, 0.7633, 0.6562, 0.7633, 0.6562, 0.7367, 0.6562, 0.7367, 0.6562, 0.7633, 0.6875, 0.7633, 0.6875, 0.7367, 0.2188, 0.7367, 0.2188, 0.7633, 0.25, 0.7633, 0.25, 0.7367, 0.7812, 0.7367, 0.7812, 0.7633, 0.8125, 0.7633, 0.8125, 0.7367, 0.75, 0.7367, 0.75, 0.7633, 0.7812, 0.7633, 0.7812, 0.7367, 0.8437, 0.7367, 0.8438, 0.7633, 0.875, 0.7633, 0.875, 0.7367, 0.0, 0.7367, 0.0, 0.7633, 0.03125, 0.7633, 0.03125, 0.7367, 0.4688, 0.7367, 0.4688, 0.7633, 0.5, 0.7633, 0.5, 0.7367, 0.1562, 0.7367, 0.1562, 0.7633, 0.1875, 0.7633, 0.1875, 0.7367, 0.5, 0.7367, 0.5, 0.7633, 0.5312, 0.7633, 0.5312, 0.7367, 0.03125, 0.7367, 0.03125, 0.7633, 0.0625, 0.7633, 0.0625, 0.7367, 0.875, 0.7367, 0.875, 0.7633, 0.9062, 0.7633, 0.9062, 0.7367, 0.4062, 0.7367, 0.4062, 0.7633, 0.4163, 0.7633, 0.4375, 0.7633, 0.4375, 0.7367, 0.4163, 0.7367, 0.9062, 0.7367, 0.9062, 0.7633, 0.9163, 0.7633, 0.9375, 0.7633, 0.9375, 0.7367, 0.9163, 0.7367, 0.5938, 0.7367, 0.5938, 0.7633, 0.625, 0.7633, 0.625, 0.7367, 0.09375, 0.7367, 0.09375, 0.7633, 0.125, 0.7633, 0.125, 0.7367, 0.1875, 0.7367, 0.1875, 0.7633, 0.2188, 0.7633, 0.2188, 0.7367, 0.375, 0.7367, 0.375, 0.7633, 0.4062, 0.7633, 0.4062, 0.7367, 0.5625, 0.7367, 0.5625, 0.7633, 0.5837, 0.7633, 0.5938, 0.7633, 0.5938, 0.7367, 0.5837, 0.7367, 0.3125, 0.7367, 0.3125, 0.7633, 0.3438, 0.7633, 0.3438, 0.7367, 0.9687, 0.7367, 0.9688, 0.7633, 1.0, 0.7633, 1.0, 0.7367, 0.8125, 0.7367, 0.8125, 0.7633, 0.8438, 0.7633, 0.8437, 0.7367, 0.25, 0.7367, 0.25, 0.7633, 0.2812, 0.7633, 0.2812, 0.7367, 0.6875, 0.7367, 0.6875, 0.7633, 0.7188, 0.7633, 0.7187, 0.7367, 0.4375, 0.7367, 0.4375, 0.7633, 0.4688, 0.7633, 0.4688, 0.7367, 0.0625, 0.7367, 0.0625, 0.7633, 0.08371, 0.7633, 0.09375, 0.7633, 0.09375, 0.7367, 0.08371, 0.7367, 0.5312, 0.7367, 0.5312, 0.7633, 0.5625, 0.7633, 0.5625, 0.7367, 0.9375, 0.7367, 0.9375, 0.7633, 0.9688, 0.7633, 0.9687, 0.7367, 0.2812, 0.7367, 0.2812, 0.7633, 0.3125, 0.7633, 0.3125, 0.7367, 0.125, 0.7367, 0.125, 0.7633, 0.1562, 0.7633, 0.1562, 0.7367, 0.5718, 0.5, 0.577, 0.4707, 0.5817, 0.4238, 0.5833, 0.375, 0.5817, 0.3262, 0.577, 0.2793, 0.5718, 0.25, 0.625, 0.25, 0.625, 0.5, 0.3438, 0.7367, 0.3438, 0.7633, 0.375, 0.7633, 0.375, 0.7367, 0.875, 0.5, 0.875, 0.5238, 0.875, 0.5242, 0.875, 0.5271, 0.875, 0.5339, 0.875, 0.5482, 0.875, 0.5672, 0.875, 0.586, 0.875, 0.6052, 0.875, 0.625, 0.875, 0.6448, 0.875, 0.664, 0.875, 0.6827, 0.875, 0.7018, 0.875, 0.7161, 0.875, 0.7228, 0.875, 0.7258, 0.875, 0.7262, 0.875, 0.75, 0.875, 0.7494, 0.875, 0.7475, 0.875, 0.7444, 0.875, 0.7402, 0.875, 0.7053, 0.875, 0.6875, 0.875, 0.6677, 0.875, 0.6467, 0.875, 0.625, 0.875, 0.625, 0.875, 0.6033, 0.875, 0.5822, 0.875, 0.5625, 0.875, 0.5447, 0.875, 0.5097, 0.875, 0.5056, 0.875, 0.5025, 0.875, 0.5006, 0.4688, 0.5417, 0.5, 0.5417, 0.5, 0.9583, 0.4688, 0.9583, 0.375, 0.5417, 0.4062, 0.5417, 0.4062, 0.9583, 0.375, 0.9583, 0.25, 0.5417, 0.2812, 0.5417, 0.2812, 0.9583, 0.25, 0.9583, 0.7188, 0.5417, 0.75, 0.5417, 0.75, 0.9583, 0.7188, 0.9583, 0.9688, 0.5417, 1.0, 0.5417, 1.0, 0.9583, 0.9688, 0.9583, 0.8125, 0.5417, 0.8438, 0.5417, 0.8438, 0.9583, 0.8125, 0.9583, 0.9062, 0.5417, 0.9375, 0.5417, 0.9375, 0.9583, 0.9062, 0.9583, 0.875, 0.5417, 0.9062, 0.5417, 0.9062, 0.9583, 0.875, 0.9583, 0.9375, 0.5417, 0.9688, 0.5417, 0.9688, 0.9583, 0.9375, 0.9583, 0.5938, 0.5417, 0.625, 0.5417, 0.625, 0.9583, 0.5938, 0.9583, 0.6562, 0.5417, 0.6875, 0.5417, 0.6875, 0.9583, 0.6562, 0.9583, 0.3125, 0.5417, 0.3438, 0.5417, 0.3438, 0.9583, 0.3125, 0.9583, 0.7812, 0.5417, 0.8125, 0.5417, 0.8125, 0.9583, 0.7812, 0.9583, 0.5312, 0.5417, 0.5625, 0.5417, 0.5625, 0.9583, 0.5312, 0.9583, 0.5, 0.5417, 0.5312, 0.5417, 0.5312, 0.9583, 0.5, 0.9583, 0.0, 0.5417, 0.03125, 0.5417, 0.03125, 0.9583, 0.0, 0.9583, 0.2188, 0.5417, 0.25, 0.5417, 0.25, 0.9583, 0.2188, 0.9583, 0.2812, 0.5417, 0.3125, 0.5417, 0.3125, 0.9583, 0.2812, 0.9583, 0.75, 0.5417, 0.7812, 0.5417, 0.7812, 0.9583, 0.75, 0.9583, 0.625, 0.5417, 0.6562, 0.5417, 0.6562, 0.9583, 0.625, 0.9583, 0.5625, 0.5417, 0.5938, 0.5417, 0.5938, 0.9583, 0.5625, 0.9583, 0.0625, 0.5417, 0.09375, 0.5417, 0.09375, 0.9583, 0.0625, 0.9583, 0.4062, 0.5417, 0.4375, 0.5417, 0.4375, 0.9583, 0.4062, 0.9583, 0.625, 0.75, 0.625, 0.7262, 0.625, 0.7258, 0.625, 0.7228, 0.625, 0.7161, 0.625, 0.7018, 0.625, 0.6827, 0.625, 0.664, 0.625, 0.6448, 0.625, 0.625, 0.625, 0.6052, 0.625, 0.5857, 0.625, 0.5672, 0.625, 0.5482, 0.625, 0.5341, 0.625, 0.5271, 0.625, 0.5242, 0.625, 0.5238, 0.625, 0.5, 0.625, 0.5006, 0.625, 0.5025, 0.625, 0.5056, 0.625, 0.5097, 0.625, 0.5447, 0.625, 0.5625, 0.625, 0.5822, 0.625, 0.6033, 0.625, 0.625, 0.625, 0.625, 0.625, 0.6467, 0.625, 0.6677, 0.625, 0.6875, 0.625, 0.7053, 0.625, 0.7402, 0.625, 0.7444, 0.625, 0.7475, 0.625, 0.7494, 0.1562, 0.5417, 0.1875, 0.5417, 0.1875, 0.9583, 0.1562, 0.9583, 0.4375, 0.5417, 0.4688, 0.5417, 0.4688, 0.9583, 0.4375, 0.9583, 0.1875, 0.5417, 0.2188, 0.5417, 0.2188, 0.9583, 0.1875, 0.9583, 0.8438, 0.5417, 0.875, 0.5417, 0.875, 0.9583, 0.8438, 0.9583, 0.03125, 0.5417, 0.0625, 0.5417, 0.0625, 0.9583, 0.03125, 0.9583, 0.125, 0.5417, 0.1562, 0.5417, 0.1562, 0.9583, 0.125, 0.9583, 0.09375, 0.5417, 0.125, 0.5417, 0.125, 0.9583, 0.09375, 0.9583, 0.6875, 0.5417, 0.7188, 0.5417, 0.7188, 0.9583, 0.6875, 0.9583, 0.3438, 0.5417, 0.375, 0.5417, 0.375, 0.9583, 0.3438, 0.9583])
me_cube_004.materials.append(mat_material_005)
me_cube_004.use_remesh_fix_poles = True
me_cube_004.use_remesh_preserve_attributes = False
me_cube_004.use_mirror_vertex_groups = False
me_cube_004.update()
me_cube_005 = bpy.data.meshes.new('Cube.005')
me_cube_005.from_pydata([(-0.0025, 0.0, -0.15), (-0.0025, -0.005, -0.145), (-0.0025, -0.0007822, -0.1499), (-0.0025, -0.001545, -0.1498), (-0.0025, -0.00227, -0.1495), (-0.0025, -0.002939, -0.149), (-0.0025, -0.003536, -0.1485), (-0.0025, -0.004045, -0.1479), (-0.0025, -0.004455, -0.1473), (-0.0025, -0.004755, -0.1465), (-0.0025, -0.004938, -0.1458), (-0.0025, 0.005, -0.145), (-0.0025, 0.0, -0.15), (-0.0025, 0.004938, -0.1458), (-0.0025, 0.004755, -0.1465), (-0.0025, 0.004455, -0.1473), (-0.0025, 0.004045, -0.1479), (-0.0025, 0.003536, -0.1485), (-0.0025, 0.002939, -0.149), (-0.0025, 0.00227, -0.1495), (-0.0025, 0.001545, -0.1498), (-0.0025, 0.0007822, -0.1499), (0.0025, -0.005, -0.145), (0.0025, 0.0, -0.15), (0.0025, -0.004938, -0.1458), (0.0025, -0.004755, -0.1465), (0.0025, -0.004455, -0.1473), (0.0025, -0.004045, -0.1479), (0.0025, -0.003536, -0.1485), (0.0025, -0.002939, -0.149), (0.0025, -0.00227, -0.1495), (0.0025, -0.001545, -0.1498), (0.0025, -0.0007822, -0.1499), (0.0025, 0.0, -0.15), (0.0025, 0.005, -0.145), (0.0025, 0.0007822, -0.1499), (0.0025, 0.001545, -0.1498), (0.0025, 0.00227, -0.1495), (0.0025, 0.002939, -0.149), (0.0025, 0.003536, -0.1485), (0.0025, 0.004045, -0.1479), (0.0025, 0.004455, -0.1473), (0.0025, 0.004755, -0.1465), (0.0025, 0.004938, -0.1458), (-0.0025, -0.005, 0.145), (-0.0025, 0.0, 0.15), (-0.0025, -0.004938, 0.1458), (-0.0025, -0.004755, 0.1465), (-0.0025, -0.004455, 0.1473), (-0.0025, -0.004045, 0.1479), (-0.0025, -0.003536, 0.1485), (-0.0025, -0.002939, 0.149), (-0.0025, -0.00227, 0.1495), (-0.0025, -0.001545, 0.1498), (-0.0025, -0.0007822, 0.1499), (-0.0025, 0.0, 0.15), (-0.0025, 0.005, 0.145), (-0.0025, 0.0007822, 0.1499), (-0.0025, 0.001545, 0.1498), (-0.0025, 0.00227, 0.1495), (-0.0025, 0.002939, 0.149), (-0.0025, 0.003536, 0.1485), (-0.0025, 0.004045, 0.1479), (-0.0025, 0.004455, 0.1473), (-0.0025, 0.004755, 0.1465), (-0.0025, 0.004938, 0.1458), (0.0025, 0.0, 0.15), (0.0025, -0.005, 0.145), (0.0025, -0.0007822, 0.1499), (0.0025, -0.001545, 0.1498), (0.0025, -0.00227, 0.1495), (0.0025, -0.002939, 0.149), (0.0025, -0.003536, 0.1485), (0.0025, -0.004045, 0.1479), (0.0025, -0.004455, 0.1473), (0.0025, -0.004755, 0.1465), (0.0025, -0.004938, 0.1458), (0.0025, 0.005, 0.145), (0.0025, 0.0, 0.15), (0.0025, 0.004938, 0.1458), (0.0025, 0.004755, 0.1465), (0.0025, 0.004455, 0.1473), (0.0025, 0.004045, 0.1479), (0.0025, 0.003536, 0.1485), (0.0025, 0.002939, 0.149), (0.0025, 0.00227, 0.1495), (0.0025, 0.001545, 0.1498), (0.0025, 0.0007822, 0.1499), (-0.0025, 0.001531, -0.1413), (0.0025, 0.001531, -0.1413), (-0.0025, 0.002222, -0.1417), (0.0025, 0.002222, -0.1417), (-0.0025, 0.003696, -0.1465), (0.0025, 0.003696, -0.1465), (-0.0025, 0.003923, -0.1458), (0.0025, 0.003923, -0.1458), (-0.0025, 0.0007804, -0.1411), (0.0025, 0.0007804, -0.1411), (-0.0025, 0.002828, -0.1478), (0.0025, 0.002828, -0.1478), (0.0025, -0.003326, -0.1472), (-0.0025, -0.003326, -0.1472), (0.0025, -0.003696, -0.1465), (-0.0025, -0.003696, -0.1465), (-0.0025, 0.002222, -0.1483), (0.0025, 0.002222, -0.1483), (-0.0025, -0.003923, -0.1458), (0.0025, -0.003923, -0.1458), (-0.0025, -0.003696, -0.1435), (0.0025, -0.003696, -0.1435), (-0.0025, 3.862e-09, -0.141), (0.0025, 3.862e-09, -0.141), (-0.0025, 0.003696, -0.1435), (0.0025, 0.003696, -0.1435), (-0.0025, -0.003326, -0.1428), (0.0025, -0.003326, -0.1428), (-0.0025, -0.0007804, -0.1489), (0.0025, -0.0007804, -0.1489), (0.0025, -0.002828, -0.1478), (-0.0025, -0.002828, -0.1478), (0.0025, -0.001531, -0.1487), (-0.0025, -0.001531, -0.1487), (-0.0025, 3.02e-10, -0.149), (0.0025, 3.02e-10, -0.149), (-0.0025, 0.002828, -0.1422), (0.0025, 0.002828, -0.1422), (-0.0025, 0.003326, -0.1428), (0.0025, 0.003326, -0.1428), (-0.0025, -0.004, -0.145), (0.0025, -0.004, -0.145), (-0.0025, 0.004, -0.145), (0.0025, 0.004, -0.145), (-0.0025, 0.0007804, -0.1489), (0.0025, 0.0007804, -0.1489), (-0.0025, 0.003326, -0.1472), (0.0025, 0.003326, -0.1472), (-0.0025, 0.001531, -0.1487), (0.0025, 0.001531, -0.1487), (-0.0025, -0.001531, -0.1413), (0.0025, -0.001531, -0.1413), (-0.0025, -0.002222, -0.1417), (0.0025, -0.002222, -0.1417), (-0.0025, -0.0007804, -0.1411), (0.0025, -0.0007804, -0.1411), (-0.0025, -0.002828, -0.1422), (0.0025, -0.002828, -0.1422), (-0.0025, -0.003923, -0.1442), (0.0025, -0.003923, -0.1442), (0.0025, -0.002222, -0.1483), (-0.0025, -0.002222, -0.1483), (-0.0025, 0.003923, -0.1442), (0.0025, 0.003923, -0.1442)], [], [(0, 2, 3, 4, 5, 6, 7, 8, 9, 10, 1, 128, 106, 103, 101, 119, 149, 121, 116, 122, 132, 136, 104, 98, 134, 92, 94, 130, 11, 13, 14, 15, 16, 17, 18, 19, 20, 21, 12), (33, 35, 36, 37, 38, 39, 40, 41, 42, 43, 34, 131, 95, 93, 135, 99, 105, 137, 133, 123, 117, 120, 148, 118, 100, 102, 107, 129, 22, 24, 25, 26, 27, 28, 29, 30, 31, 32, 23), (11, 56, 77, 34), (22, 67, 44, 1), (33, 12, 21, 35), (35, 21, 20, 36), (36, 20, 19, 37), (37, 19, 18, 38), (38, 18, 17, 39), (39, 17, 16, 40), (40, 16, 15, 41), (41, 15, 14, 42), (42, 14, 13, 43), (43, 13, 11, 34), (0, 23, 32, 2), (2, 32, 31, 3), (3, 31, 30, 4), (4, 30, 29, 5), (5, 29, 28, 6), (6, 28, 27, 7), (7, 27, 26, 8), (8, 26, 25, 9), (9, 25, 24, 10), (10, 24, 22, 1), (12, 33, 23, 0), (55, 78, 87, 57), (57, 87, 86, 58), (58, 86, 85, 59), (59, 85, 84, 60), (60, 84, 83, 61), (61, 83, 82, 62), (62, 82, 81, 63), (63, 81, 80, 64), (64, 80, 79, 65), (65, 79, 77, 56), (66, 45, 54, 68), (68, 54, 53, 69), (69, 53, 52, 70), (70, 52, 51, 71), (71, 51, 50, 72), (72, 50, 49, 73), (73, 49, 48, 74), (74, 48, 47, 75), (75, 47, 46, 76), (76, 46, 44, 67), (78, 55, 45, 66), (116, 117, 123, 122), (11, 130, 150, 112, 126, 124, 90, 88, 96, 110, 142, 138, 140, 144, 114, 108, 146, 128, 1, 44, 46, 47, 48, 49, 50, 51, 52, 53, 54, 45, 55, 57, 58, 59, 60, 61, 62, 63, 64, 65, 56), (119, 118, 148, 149), (149, 148, 120, 121), (96, 97, 111, 110), (132, 133, 137, 136), (122, 123, 133, 132), (104, 105, 99, 98), (130, 131, 151, 150), (146, 147, 129, 128), (90, 91, 89, 88), (128, 129, 107, 106), (150, 151, 113, 112), (98, 99, 135, 134), (114, 115, 109, 108), (134, 135, 93, 92), (101, 100, 118, 119), (126, 127, 125, 124), (88, 89, 97, 96), (22, 129, 147, 109, 115, 145, 141, 139, 143, 111, 97, 89, 91, 125, 127, 113, 151, 131, 34, 77, 79, 80, 81, 82, 83, 84, 85, 86, 87, 78, 66, 68, 69, 70, 71, 72, 73, 74, 75, 76, 67), (103, 102, 100, 101), (144, 145, 115, 114), (138, 139, 141, 140), (94, 95, 131, 130), (136, 137, 105, 104), (110, 111, 143, 142), (121, 120, 117, 116), (108, 109, 147, 146), (112, 113, 127, 126), (92, 93, 95, 94), (106, 107, 102, 103), (142, 143, 139, 138), (124, 125, 91, 90), (140, 141, 145, 144)])
_uv = me_cube_005.uv_layers.new(name='UVMap')
_uv.uv.foreach_set('vector', [0.3643, 0.02356, 0.3668, 0.02376, 0.3691, 0.02432, 0.3714, 0.02525, 0.3734, 0.02652, 0.3753, 0.0281, 0.3769, 0.02995, 0.3781, 0.03202, 0.3791, 0.03427, 0.3796, 0.03664, 0.3798, 0.03906, 0.3767, 0.03906, 0.3765, 0.03664, 0.3758, 0.03431, 0.3746, 0.03217, 0.3731, 0.03029, 0.3712, 0.02875, 0.3691, 0.0276, 0.3667, 0.0269, 0.3643, 0.02666, 0.3619, 0.0269, 0.3596, 0.0276, 0.3575, 0.02875, 0.3556, 0.03029, 0.354, 0.03217, 0.3529, 0.03431, 0.3522, 0.03664, 0.352, 0.03906, 0.3489, 0.03906, 0.349, 0.03664, 0.3496, 0.03427, 0.3505, 0.03202, 0.3518, 0.02995, 0.3534, 0.0281, 0.3552, 0.02652, 0.3573, 0.02525, 0.3595, 0.02432, 0.3619, 0.02376, 0.3643, 0.02356, 0.6263, 0.0208, 0.6287, 0.02099, 0.6311, 0.02156, 0.6333, 0.02249, 0.6354, 0.02375, 0.6373, 0.02533, 0.6388, 0.02718, 0.6401, 0.02925, 0.641, 0.0315, 0.6416, 0.03386, 0.6418, 0.03629, 0.6387, 0.03629, 0.6384, 0.03386, 0.6377, 0.03154, 0.6366, 0.02939, 0.6351, 0.02752, 0.6332, 0.02598, 0.6311, 0.02483, 0.6287, 0.02413, 0.6263, 0.02389, 0.6239, 0.02413, 0.6216, 0.02483, 0.6195, 0.02598, 0.6176, 0.02752, 0.6161, 0.02939, 0.6149, 0.03154, 0.6142, 0.03386, 0.614, 0.03629, 0.6109, 0.03629, 0.6111, 0.03386, 0.6116, 0.0315, 0.6126, 0.02925, 0.6138, 0.02718, 0.6154, 0.02533, 0.6172, 0.02376, 0.6193, 0.02249, 0.6216, 0.02156, 0.6239, 0.02099, 0.6263, 0.0208, 0.2149, 0.9388, 0.2149, 0.03936, 0.2304, 0.03936, 0.2304, 0.9388, 0.489, 0.9418, 0.489, 0.04228, 0.5045, 0.04228, 0.5045, 0.9418, 0.2304, 0.9632, 0.2149, 0.9632, 0.2149, 0.9608, 0.2304, 0.9608, 0.2304, 0.9608, 0.2149, 0.9608, 0.2149, 0.9583, 0.2304, 0.9583, 0.2304, 0.9583, 0.2149, 0.9583, 0.2149, 0.9559, 0.2304, 0.9559, 0.2304, 0.9559, 0.2149, 0.9559, 0.2149, 0.9535, 0.2304, 0.9535, 0.2304, 0.9535, 0.2149, 0.9535, 0.2149, 0.951, 0.2304, 0.951, 0.2304, 0.951, 0.2149, 0.951, 0.2149, 0.9486, 0.2304, 0.9486, 0.2304, 0.9486, 0.2149, 0.9486, 0.2149, 0.9461, 0.2304, 0.9461, 0.2304, 0.9461, 0.2149, 0.9461, 0.2149, 0.9437, 0.2304, 0.9437, 0.2304, 0.9437, 0.2149, 0.9437, 0.2149, 0.9413, 0.2304, 0.9413, 0.2304, 0.9413, 0.2149, 0.9413, 0.2149, 0.9388, 0.2304, 0.9388, 0.5045, 0.9661, 0.489, 0.9661, 0.489, 0.9637, 0.5045, 0.9637, 0.5045, 0.9637, 0.489, 0.9637, 0.489, 0.9612, 0.5045, 0.9612, 0.5045, 0.9612, 0.489, 0.9612, 0.489, 0.9588, 0.5045, 0.9588, 0.5045, 0.9588, 0.489, 0.9588, 0.489, 0.9564, 0.5045, 0.9564, 0.5045, 0.9564, 0.489, 0.9564, 0.489, 0.9539, 0.5045, 0.9539, 0.5045, 0.9539, 0.489, 0.9539, 0.489, 0.9515, 0.5045, 0.9515, 0.5045, 0.9515, 0.489, 0.9515, 0.489, 0.9491, 0.5045, 0.9491, 0.5045, 0.9491, 0.489, 0.9491, 0.489, 0.9466, 0.5045, 0.9466, 0.5045, 0.9466, 0.489, 0.9466, 0.489, 0.9442, 0.5045, 0.9442, 0.5045, 0.9442, 0.489, 0.9442, 0.489, 0.9418, 0.5045, 0.9418, 0.2149, 0.9632, 0.2304, 0.9632, 0.2304, 0.9632, 0.2149, 0.9632, 0.2149, 0.01502, 0.2304, 0.01502, 0.2304, 0.01745, 0.2149, 0.01745, 0.2149, 0.01745, 0.2304, 0.01745, 0.2304, 0.01989, 0.2149, 0.01989, 0.2149, 0.01989, 0.2304, 0.01989, 0.2304, 0.02232, 0.2149, 0.02232, 0.2149, 0.02232, 0.2304, 0.02232, 0.2304, 0.02475, 0.2149, 0.02475, 0.2149, 0.02475, 0.2304, 0.02475, 0.2304, 0.02719, 0.2149, 0.02719, 0.2149, 0.02719, 0.2304, 0.02719, 0.2304, 0.02962, 0.2149, 0.02962, 0.2149, 0.02962, 0.2304, 0.02962, 0.2304, 0.03205, 0.2149, 0.03205, 0.2149, 0.03205, 0.2304, 0.03205, 0.2304, 0.03449, 0.2149, 0.03449, 0.2149, 0.03449, 0.2304, 0.03449, 0.2304, 0.03692, 0.2149, 0.03692, 0.2149, 0.03692, 0.2304, 0.03692, 0.2304, 0.03936, 0.2149, 0.03936, 0.489, 0.01795, 0.5045, 0.01795, 0.5045, 0.02038, 0.489, 0.02038, 0.489, 0.02038, 0.5045, 0.02038, 0.5045, 0.02282, 0.489, 0.02282, 0.489, 0.02282, 0.5045, 0.02282, 0.5045, 0.02525, 0.489, 0.02525, 0.489, 0.02525, 0.5045, 0.02525, 0.5045, 0.02768, 0.489, 0.02768, 0.489, 0.02768, 0.5045, 0.02768, 0.5045, 0.03012, 0.489, 0.03012, 0.489, 0.03012, 0.5045, 0.03012, 0.5045, 0.03255, 0.489, 0.03255, 0.489, 0.03255, 0.5045, 0.03255, 0.5045, 0.03498, 0.489, 0.03498, 0.489, 0.03498, 0.5045, 0.03498, 0.5045, 0.03742, 0.489, 0.03742, 0.489, 0.03742, 0.5045, 0.03742, 0.5045, 0.03985, 0.489, 0.03985, 0.489, 0.03985, 0.5045, 0.03985, 0.5045, 0.04228, 0.489, 0.04228, 0.2304, 0.01502, 0.2149, 0.01502, 0.2149, 0.01502, 0.2304, 0.01502, 0.7743, 0.4974, 0.78, 0.4828, 0.7837, 0.4844, 0.7765, 0.4986, 0.3489, 0.03906, 0.352, 0.03906, 0.3522, 0.04149, 0.3529, 0.04381, 0.354, 0.04596, 0.3556, 0.04782, 0.3575, 0.04937, 0.3596, 0.05051, 0.3619, 0.05122, 0.3643, 0.05145, 0.3667, 0.05122, 0.3691, 0.05051, 0.3712, 0.04937, 0.3731, 0.04782, 0.3746, 0.04596, 0.3758, 0.04382, 0.3765, 0.04149, 0.3767, 0.03906, 0.3798, 0.03906, 0.3798, 0.9391, 0.3797, 0.9415, 0.3791, 0.9439, 0.3782, 0.9461, 0.3769, 0.9482, 0.3753, 0.9501, 0.3735, 0.9516, 0.3714, 0.9529, 0.3691, 0.9539, 0.3668, 0.9544, 0.3643, 0.9546, 0.3643, 0.9546, 0.3619, 0.9544, 0.3595, 0.9539, 0.3573, 0.9529, 0.3552, 0.9516, 0.3534, 0.9501, 0.3518, 0.9482, 0.3505, 0.9461, 0.3496, 0.9439, 0.349, 0.9415, 0.3488, 0.9391, 0.7683, 0.4944, 0.7681, 0.4809, 0.7721, 0.481, 0.7701, 0.4953, 0.7701, 0.4953, 0.7721, 0.481, 0.7761, 0.4817, 0.7721, 0.4963, 0.7787, 0.4997, 0.773, 0.5143, 0.7693, 0.5127, 0.7765, 0.4986, 0.7787, 0.4997, 0.7872, 0.4865, 0.7904, 0.489, 0.7809, 0.5008, 0.7765, 0.4986, 0.7837, 0.4844, 0.7872, 0.4865, 0.7787, 0.4997, 0.7829, 0.5018, 0.7933, 0.4918, 0.7957, 0.495, 0.7847, 0.5027, 0.7884, 0.5046, 0.7997, 0.5104, 0.7963, 0.5128, 0.7881, 0.5045, 0.7649, 0.4926, 0.7533, 0.4909, 0.7533, 0.4868, 0.7646, 0.4925, 0.7829, 0.5018, 0.7809, 0.5161, 0.7769, 0.5155, 0.7809, 0.5008, 0.7646, 0.4925, 0.7533, 0.4868, 0.7567, 0.4843, 0.7649, 0.4926, 0.7881, 0.5045, 0.7963, 0.5128, 0.7927, 0.5146, 0.7874, 0.5041, 0.7847, 0.5027, 0.7957, 0.495, 0.7976, 0.4985, 0.7862, 0.5035, 0.7668, 0.4936, 0.7554, 0.4987, 0.754, 0.4949, 0.7656, 0.493, 0.7862, 0.5035, 0.7976, 0.4985, 0.799, 0.5022, 0.7874, 0.5041, 0.7668, 0.4936, 0.7641, 0.4814, 0.7681, 0.4809, 0.7683, 0.4944, 0.7862, 0.5035, 0.7889, 0.5157, 0.7849, 0.5162, 0.7847, 0.5027, 0.7809, 0.5008, 0.7769, 0.5155, 0.773, 0.5143, 0.7787, 0.4997, 0.6109, 0.03629, 0.614, 0.03629, 0.6142, 0.03871, 0.6149, 0.04104, 0.6161, 0.04319, 0.6176, 0.04505, 0.6195, 0.0466, 0.6216, 0.04774, 0.6239, 0.04844, 0.6263, 0.04868, 0.6287, 0.04844, 0.631, 0.04774, 0.6332, 0.0466, 0.6351, 0.04505, 0.6366, 0.04319, 0.6377, 0.04104, 0.6384, 0.03871, 0.6387, 0.03629, 0.6418, 0.03629, 0.6419, 0.9369, 0.6417, 0.9393, 0.6411, 0.9417, 0.6402, 0.9439, 0.6389, 0.946, 0.6373, 0.9479, 0.6355, 0.9494, 0.6334, 0.9507, 0.6311, 0.9516, 0.6288, 0.9522, 0.6263, 0.9524, 0.6263, 0.9524, 0.6239, 0.9522, 0.6215, 0.9516, 0.6193, 0.9507, 0.6172, 0.9494, 0.6153, 0.9479, 0.6138, 0.946, 0.6125, 0.9439, 0.6116, 0.9417, 0.611, 0.9393, 0.6108, 0.9369, 0.7656, 0.493, 0.7603, 0.4825, 0.7641, 0.4814, 0.7668, 0.4936, 0.7683, 0.4944, 0.7573, 0.5021, 0.7554, 0.4987, 0.7668, 0.4936, 0.7721, 0.4963, 0.7626, 0.5082, 0.7597, 0.5053, 0.7701, 0.4953, 0.7881, 0.5045, 0.7997, 0.5062, 0.7997, 0.5104, 0.7884, 0.5046, 0.7809, 0.5008, 0.7904, 0.489, 0.7933, 0.4918, 0.7829, 0.5018, 0.7765, 0.4986, 0.7693, 0.5127, 0.7658, 0.5106, 0.7743, 0.4974, 0.7721, 0.4963, 0.7761, 0.4817, 0.78, 0.4828, 0.7743, 0.4974, 0.7656, 0.493, 0.754, 0.4949, 0.7533, 0.4909, 0.7649, 0.4926, 0.7874, 0.5041, 0.7927, 0.5146, 0.7889, 0.5157, 0.7862, 0.5035, 0.7874, 0.5041, 0.799, 0.5022, 0.7997, 0.5062, 0.7881, 0.5045, 0.7649, 0.4926, 0.7567, 0.4843, 0.7603, 0.4825, 0.7656, 0.493, 0.7743, 0.4974, 0.7658, 0.5106, 0.7626, 0.5082, 0.7721, 0.4963, 0.7847, 0.5027, 0.7849, 0.5162, 0.7809, 0.5161, 0.7829, 0.5018, 0.7701, 0.4953, 0.7597, 0.5053, 0.7573, 0.5021, 0.7683, 0.4944])
me_cube_005.materials.append(mat_material_001)
me_cube_005.use_remesh_fix_poles = True
me_cube_005.use_remesh_preserve_attributes = False
me_cube_005.use_mirror_vertex_groups = False
me_cube_005.update()

# ---- objects
ob_track = bpy.data.objects.new('track', me_cylinder_001)
ob_tracksup1 = bpy.data.objects.new('tracksup1', me_cube_001)
ob_tracksup2 = bpy.data.objects.new('tracksup2', me_cube_002)
ob_cart = bpy.data.objects.new('cart', me_cube_004)
ob_rod = bpy.data.objects.new('rod', me_cube_005)

# ---- transforms, parenting, visibility, modifiers, constraints
ob_track.location = (0.0, 0.0, 3.725e-09)
ob_track.rotation_euler = (0.0, -0.0, 1.571)
ob_track.lineart.crease_threshold = 0.0
ob_tracksup1.location = (0.3875, 2.98e-08, -0.0025)
ob_tracksup1.rotation_euler = (0.0, -0.0, 1.571)
ob_tracksup1.lineart.crease_threshold = 0.0
ob_tracksup2.location = (-0.3875, -2.98e-08, -0.0025)
ob_tracksup2.rotation_euler = (0.0, -0.0, 1.571)
ob_tracksup2.lineart.crease_threshold = 0.0
ob_cart.location = (0.0, 0.0, 3.725e-09)
ob_cart.rotation_euler = (0.0, -0.0, 1.571)
ob_cart.lineart.crease_threshold = 0.0
ob_rod.location = (0.0, 0.0, 0.1625)
ob_rod.rotation_euler = (0.0, -0.0, 1.571)
ob_rod.lineart.crease_threshold = 0.0

# ---- collection membership
col_collection.objects.link(ob_track)
col_collection.objects.link(ob_tracksup1)
col_collection.objects.link(ob_tracksup2)
col_collection.objects.link(ob_cart)
col_collection.objects.link(ob_rod)

# ---- scene / render settings (as saved in the file)
scene.frame_start = 1; scene.frame_end = 250; scene.frame_set(1)
scene.render.engine = 'BLENDER_EEVEE_NEXT'
scene.cycles.use_denoising = False
scene.cycles.samples = 128
scene.cycles.sampling_pattern = 'TABULATED_SOBOL'
scene.cycles.use_adaptive_sampling = False
scene.cycles.use_light_tree = False
scene.view_settings.view_transform = 'Filmic'
bpy.context.view_layer.update()

# ---- added for rendering (the .blend has no active camera and no usable light): camera, sun
cam_auto = bpy.data.cameras.new('AutoCamera')
cam_auto.lens = 50.0
cam_auto.sensor_width = 36.0
cam_auto.clip_end = 1000.0
ob_auto_camera = bpy.data.objects.new('AutoCamera', cam_auto)
scene.collection.objects.link(ob_auto_camera)
ob_auto_camera.location = (0.802015, -0.962419, 0.789112)
ob_auto_camera.rotation_euler = (1.09748, -7.21219e-08, 0.694738)
scene.camera = ob_auto_camera
light_auto_sun = bpy.data.lights.new('AutoSun', 'SUN')
light_auto_sun.energy = 3.0
light_auto_sun.angle = 0.0523599
ob_auto_sun = bpy.data.objects.new('AutoSun', light_auto_sun)
scene.collection.objects.link(ob_auto_sun)
ob_auto_sun.rotation_euler = (0.872665, 0.174533, 0.523599)
bpy.context.view_layer.update()
